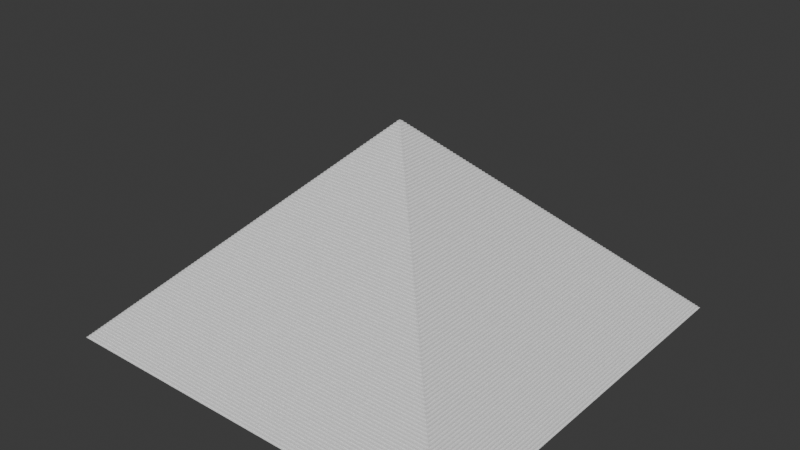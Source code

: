 # Source: pyramid.blend  (saved by Blender 4.2.66; exported with 4.5.12 LTS)
import bpy
from mathutils import Matrix  # noqa: F401  (used for matrix-valued properties, if any)

bpy.ops.wm.read_factory_settings(use_empty=True)
scene = bpy.context.scene
scene.name = 'Scene'

# ---- collections
col_collection = bpy.data.collections.new('Collection'); scene.collection.children.link(col_collection)

# ---- world
world_world = bpy.data.worlds.new('World'); scene.world = world_world
world_world.use_nodes = True; world_world.node_tree.nodes.clear()
_N = world_world.node_tree.nodes; _L = world_world.node_tree.links
n0 = _N.new('ShaderNodeOutputWorld'); n0.name = 'World Output'; n0.location = (300, 300)
n1 = _N.new('ShaderNodeBackground'); n1.name = 'Background'; n1.location = (10, 300)
n1.inputs[0].default_value = (0.05088, 0.05088, 0.05088, 1.0)
_L.new(n1.outputs[0], n0.inputs[0])
n0.is_active_output = True
world_world.color = (0.05088, 0.05088, 0.05088)
world_world.sun_shadow_jitter_overblur = 0.0

# ---- meshes
me_plane_014 = bpy.data.meshes.new('Plane.014')
me_plane_014.from_pydata([(-1.0, -1.0, 0.0), (1.0, -1.0, 0.0), (-1.0, 1.0, 0.0), (1.0, 1.0, 0.0), (-0.99, 0.99, 0.0), (-0.99, -0.99, 0.0), (0.99, -0.99, 0.0), (0.99, 0.99, 0.0), (-0.98, 0.98, 0.01), (-0.98, -0.98, 0.01), (0.98, -0.98, 0.01), (0.98, 0.98, 0.01), (-0.99, 0.99, 0.01), (-0.99, -0.99, 0.01), (0.99, -0.99, 0.01), (0.99, 0.99, 0.01), (-0.97, 0.97, 0.02), (-0.97, -0.97, 0.02), (0.97, -0.97, 0.02), (0.97, 0.97, 0.02), (-0.98, 0.98, 0.02), (-0.98, -0.98, 0.02), (0.98, -0.98, 0.02), (0.98, 0.98, 0.02), (-0.96, 0.96, 0.03), (-0.96, -0.96, 0.03), (0.96, -0.96, 0.03), (0.96, 0.96, 0.03), (-0.97, 0.97, 0.03), (-0.97, -0.97, 0.03), (0.97, -0.97, 0.03), (0.97, 0.97, 0.03), (-0.95, 0.95, 0.04), (-0.95, -0.95, 0.04), (0.95, -0.95, 0.04), (0.95, 0.95, 0.04), (-0.96, 0.96, 0.04), (-0.96, -0.96, 0.04), (0.96, -0.96, 0.04), (0.96, 0.96, 0.04), (-0.94, 0.94, 0.05), (-0.94, -0.94, 0.05), (0.94, -0.94, 0.05), (0.94, 0.94, 0.05), (-0.95, 0.95, 0.05), (-0.95, -0.95, 0.05), (0.95, -0.95, 0.05), (0.95, 0.95, 0.05), (-0.93, 0.93, 0.06), (-0.93, -0.93, 0.06), (0.93, -0.93, 0.06), (0.93, 0.93, 0.06), (-0.94, 0.94, 0.06), (-0.94, -0.94, 0.06), (0.94, -0.94, 0.06), (0.94, 0.94, 0.06), (-0.92, 0.92, 0.07), (-0.92, -0.92, 0.07), (0.92, -0.92, 0.07), (0.92, 0.92, 0.07), (-0.93, 0.93, 0.07), (-0.93, -0.93, 0.07), (0.93, -0.93, 0.07), (0.93, 0.93, 0.07), (-0.91, 0.91, 0.08), (-0.91, -0.91, 0.08), (0.91, -0.91, 0.08), (0.91, 0.91, 0.08), (-0.92, 0.92, 0.08), (-0.92, -0.92, 0.08), (0.92, -0.92, 0.08), (0.92, 0.92, 0.08), (-0.9, 0.9, 0.09), (-0.9, -0.9, 0.09), (0.9, -0.9, 0.09), (0.9, 0.9, 0.09), (-0.91, 0.91, 0.09), (-0.91, -0.91, 0.09), (0.91, -0.91, 0.09), (0.91, 0.91, 0.09), (-0.89, 0.89, 0.1), (-0.89, -0.89, 0.1), (0.89, -0.89, 0.1), (0.89, 0.89, 0.1), (-0.9, 0.9, 0.1), (-0.9, -0.9, 0.1), (0.9, -0.9, 0.1), (0.9, 0.9, 0.1), (-0.88, 0.88, 0.11), (-0.88, -0.88, 0.11), (0.88, -0.88, 0.11), (0.88, 0.88, 0.11), (-0.89, 0.89, 0.11), (-0.89, -0.89, 0.11), (0.89, -0.89, 0.11), (0.89, 0.89, 0.11), (-0.87, 0.87, 0.12), (-0.87, -0.87, 0.12), (0.87, -0.87, 0.12), (0.87, 0.87, 0.12), (-0.88, 0.88, 0.12), (-0.88, -0.88, 0.12), (0.88, -0.88, 0.12), (0.88, 0.88, 0.12), (-0.86, 0.86, 0.13), (-0.86, -0.86, 0.13), (0.86, -0.86, 0.13), (0.86, 0.86, 0.13), (-0.87, 0.87, 0.13), (-0.87, -0.87, 0.13), (0.87, -0.87, 0.13), (0.87, 0.87, 0.13), (-0.85, 0.85, 0.14), (-0.85, -0.85, 0.14), (0.85, -0.85, 0.14), (0.85, 0.85, 0.14), (-0.86, 0.86, 0.14), (-0.86, -0.86, 0.14), (0.86, -0.86, 0.14), (0.86, 0.86, 0.14), (-0.84, 0.84, 0.15), (-0.84, -0.84, 0.15), (0.84, -0.84, 0.15), (0.84, 0.84, 0.15), (-0.85, 0.85, 0.15), (-0.85, -0.85, 0.15), (0.85, -0.85, 0.15), (0.85, 0.85, 0.15), (-0.83, 0.83, 0.16), (-0.83, -0.83, 0.16), (0.83, -0.83, 0.16), (0.83, 0.83, 0.16), (-0.84, 0.84, 0.16), (-0.84, -0.84, 0.16), (0.84, -0.84, 0.16), (0.84, 0.84, 0.16), (-0.82, 0.82, 0.17), (-0.82, -0.82, 0.17), (0.82, -0.82, 0.17), (0.82, 0.82, 0.17), (-0.83, 0.83, 0.17), (-0.83, -0.83, 0.17), (0.83, -0.83, 0.17), (0.83, 0.83, 0.17), (-0.81, 0.81, 0.18), (-0.81, -0.81, 0.18), (0.81, -0.81, 0.18), (0.81, 0.81, 0.18), (-0.82, 0.82, 0.18), (-0.82, -0.82, 0.18), (0.82, -0.82, 0.18), (0.82, 0.82, 0.18), (-0.8, 0.8, 0.19), (-0.8, -0.8, 0.19), (0.8, -0.8, 0.19), (0.8, 0.8, 0.19), (-0.81, 0.81, 0.19), (-0.81, -0.81, 0.19), (0.81, -0.81, 0.19), (0.81, 0.81, 0.19), (-0.79, 0.79, 0.2), (-0.79, -0.79, 0.2), (0.79, -0.79, 0.2), (0.79, 0.79, 0.2), (-0.8, 0.8, 0.2), (-0.8, -0.8, 0.2), (0.8, -0.8, 0.2), (0.8, 0.8, 0.2), (-0.78, 0.78, 0.21), (-0.78, -0.78, 0.21), (0.78, -0.78, 0.21), (0.78, 0.78, 0.21), (-0.79, 0.79, 0.21), (-0.79, -0.79, 0.21), (0.79, -0.79, 0.21), (0.79, 0.79, 0.21), (-0.77, 0.77, 0.22), (-0.77, -0.77, 0.22), (0.77, -0.77, 0.22), (0.77, 0.77, 0.22), (-0.78, 0.78, 0.22), (-0.78, -0.78, 0.22), (0.78, -0.78, 0.22), (0.78, 0.78, 0.22), (-0.76, 0.76, 0.23), (-0.76, -0.76, 0.23), (0.76, -0.76, 0.23), (0.76, 0.76, 0.23), (-0.77, 0.77, 0.23), (-0.77, -0.77, 0.23), (0.77, -0.77, 0.23), (0.77, 0.77, 0.23), (-0.75, 0.75, 0.24), (-0.75, -0.75, 0.24), (0.75, -0.75, 0.24), (0.75, 0.75, 0.24), (-0.76, 0.76, 0.24), (-0.76, -0.76, 0.24), (0.76, -0.76, 0.24), (0.76, 0.76, 0.24), (-0.74, 0.74, 0.25), (-0.74, -0.74, 0.25), (0.74, -0.74, 0.25), (0.74, 0.74, 0.25), (-0.75, 0.75, 0.25), (-0.75, -0.75, 0.25), (0.75, -0.75, 0.25), (0.75, 0.75, 0.25), (-0.73, 0.73, 0.26), (-0.73, -0.73, 0.26), (0.73, -0.73, 0.26), (0.73, 0.73, 0.26), (-0.74, 0.74, 0.26), (-0.74, -0.74, 0.26), (0.74, -0.74, 0.26), (0.74, 0.74, 0.26), (-0.72, 0.72, 0.27), (-0.72, -0.72, 0.27), (0.72, -0.72, 0.27), (0.72, 0.72, 0.27), (-0.73, 0.73, 0.27), (-0.73, -0.73, 0.27), (0.73, -0.73, 0.27), (0.73, 0.73, 0.27), (-0.71, 0.71, 0.28), (-0.71, -0.71, 0.28), (0.71, -0.71, 0.28), (0.71, 0.71, 0.28), (-0.72, 0.72, 0.28), (-0.72, -0.72, 0.28), (0.72, -0.72, 0.28), (0.72, 0.72, 0.28), (-0.7, 0.7, 0.29), (-0.7, -0.7, 0.29), (0.7, -0.7, 0.29), (0.7, 0.7, 0.29), (-0.71, 0.71, 0.29), (-0.71, -0.71, 0.29), (0.71, -0.71, 0.29), (0.71, 0.71, 0.29), (-0.69, 0.69, 0.3), (-0.69, -0.69, 0.3), (0.69, -0.69, 0.3), (0.69, 0.69, 0.3), (-0.7, 0.7, 0.3), (-0.7, -0.7, 0.3), (0.7, -0.7, 0.3), (0.7, 0.7, 0.3), (-0.68, 0.68, 0.31), (-0.68, -0.68, 0.31), (0.68, -0.68, 0.31), (0.68, 0.68, 0.31), (-0.69, 0.69, 0.31), (-0.69, -0.69, 0.31), (0.69, -0.69, 0.31), (0.69, 0.69, 0.31), (-0.67, 0.67, 0.32), (-0.67, -0.67, 0.32), (0.67, -0.67, 0.32), (0.67, 0.67, 0.32), (-0.68, 0.68, 0.32), (-0.68, -0.68, 0.32), (0.68, -0.68, 0.32), (0.68, 0.68, 0.32), (-0.66, 0.66, 0.33), (-0.66, -0.66, 0.33), (0.66, -0.66, 0.33), (0.66, 0.66, 0.33), (-0.67, 0.67, 0.33), (-0.67, -0.67, 0.33), (0.67, -0.67, 0.33), (0.67, 0.67, 0.33), (-0.65, 0.65, 0.34), (-0.65, -0.65, 0.34), (0.65, -0.65, 0.34), (0.65, 0.65, 0.34), (-0.66, 0.66, 0.34), (-0.66, -0.66, 0.34), (0.66, -0.66, 0.34), (0.66, 0.66, 0.34), (-0.64, 0.64, 0.35), (-0.64, -0.64, 0.35), (0.64, -0.64, 0.35), (0.64, 0.64, 0.35), (-0.65, 0.65, 0.35), (-0.65, -0.65, 0.35), (0.65, -0.65, 0.35), (0.65, 0.65, 0.35), (-0.63, 0.63, 0.36), (-0.63, -0.63, 0.36), (0.63, -0.63, 0.36), (0.63, 0.63, 0.36), (-0.64, 0.64, 0.36), (-0.64, -0.64, 0.36), (0.64, -0.64, 0.36), (0.64, 0.64, 0.36), (-0.62, 0.62, 0.37), (-0.62, -0.62, 0.37), (0.62, -0.62, 0.37), (0.62, 0.62, 0.37), (-0.63, 0.63, 0.37), (-0.63, -0.63, 0.37), (0.63, -0.63, 0.37), (0.63, 0.63, 0.37), (-0.61, 0.61, 0.38), (-0.61, -0.61, 0.38), (0.61, -0.61, 0.38), (0.61, 0.61, 0.38), (-0.62, 0.62, 0.38), (-0.62, -0.62, 0.38), (0.62, -0.62, 0.38), (0.62, 0.62, 0.38), (-0.6, 0.6, 0.39), (-0.6, -0.6, 0.39), (0.6, -0.6, 0.39), (0.6, 0.6, 0.39), (-0.61, 0.61, 0.39), (-0.61, -0.61, 0.39), (0.61, -0.61, 0.39), (0.61, 0.61, 0.39), (-0.59, 0.59, 0.4), (-0.59, -0.59, 0.4), (0.59, -0.59, 0.4), (0.59, 0.59, 0.4), (-0.6, 0.6, 0.4), (-0.6, -0.6, 0.4), (0.6, -0.6, 0.4), (0.6, 0.6, 0.4), (-0.58, 0.58, 0.41), (-0.58, -0.58, 0.41), (0.58, -0.58, 0.41), (0.58, 0.58, 0.41), (-0.59, 0.59, 0.41), (-0.59, -0.59, 0.41), (0.59, -0.59, 0.41), (0.59, 0.59, 0.41), (-0.57, 0.57, 0.42), (-0.57, -0.57, 0.42), (0.57, -0.57, 0.42), (0.57, 0.57, 0.42), (-0.58, 0.58, 0.42), (-0.58, -0.58, 0.42), (0.58, -0.58, 0.42), (0.58, 0.58, 0.42), (-0.56, 0.56, 0.43), (-0.56, -0.56, 0.43), (0.56, -0.56, 0.43), (0.56, 0.56, 0.43), (-0.57, 0.57, 0.43), (-0.57, -0.57, 0.43), (0.57, -0.57, 0.43), (0.57, 0.57, 0.43), (-0.55, 0.55, 0.44), (-0.55, -0.55, 0.44), (0.55, -0.55, 0.44), (0.55, 0.55, 0.44), (-0.56, 0.56, 0.44), (-0.56, -0.56, 0.44), (0.56, -0.56, 0.44), (0.56, 0.56, 0.44), (-0.54, 0.54, 0.45), (-0.54, -0.54, 0.45), (0.54, -0.54, 0.45), (0.54, 0.54, 0.45), (-0.55, 0.55, 0.45), (-0.55, -0.55, 0.45), (0.55, -0.55, 0.45), (0.55, 0.55, 0.45), (-0.53, 0.53, 0.46), (-0.53, -0.53, 0.46), (0.53, -0.53, 0.46), (0.53, 0.53, 0.46), (-0.54, 0.54, 0.46), (-0.54, -0.54, 0.46), (0.54, -0.54, 0.46), (0.54, 0.54, 0.46), (-0.52, 0.52, 0.47), (-0.52, -0.52, 0.47), (0.52, -0.52, 0.47), (0.52, 0.52, 0.47), (-0.53, 0.53, 0.47), (-0.53, -0.53, 0.47), (0.53, -0.53, 0.47), (0.53, 0.53, 0.47), (-0.51, 0.51, 0.48), (-0.51, -0.51, 0.48), (0.51, -0.51, 0.48), (0.51, 0.51, 0.48), (-0.52, 0.52, 0.48), (-0.52, -0.52, 0.48), (0.52, -0.52, 0.48), (0.52, 0.52, 0.48), (-0.5, 0.5, 0.49), (-0.5, -0.5, 0.49), (0.5, -0.5, 0.49), (0.5, 0.5, 0.49), (-0.51, 0.51, 0.49), (-0.51, -0.51, 0.49), (0.51, -0.51, 0.49), (0.51, 0.51, 0.49), (-0.49, 0.49, 0.5), (-0.49, -0.49, 0.5), (0.49, -0.49, 0.5), (0.49, 0.49, 0.5), (-0.5, 0.5, 0.5), (-0.5, -0.5, 0.5), (0.5, -0.5, 0.5), (0.5, 0.5, 0.5), (-0.48, 0.48, 0.51), (-0.48, -0.48, 0.51), (0.48, -0.48, 0.51), (0.48, 0.48, 0.51), (-0.49, 0.49, 0.51), (-0.49, -0.49, 0.51), (0.49, -0.49, 0.51), (0.49, 0.49, 0.51), (-0.47, 0.47, 0.52), (-0.47, -0.47, 0.52), (0.47, -0.47, 0.52), (0.47, 0.47, 0.52), (-0.48, 0.48, 0.52), (-0.48, -0.48, 0.52), (0.48, -0.48, 0.52), (0.48, 0.48, 0.52), (-0.46, 0.46, 0.53), (-0.46, -0.46, 0.53), (0.46, -0.46, 0.53), (0.46, 0.46, 0.53), (-0.47, 0.47, 0.53), (-0.47, -0.47, 0.53), (0.47, -0.47, 0.53), (0.47, 0.47, 0.53), (-0.45, 0.45, 0.54), (-0.45, -0.45, 0.54), (0.45, -0.45, 0.54), (0.45, 0.45, 0.54), (-0.46, 0.46, 0.54), (-0.46, -0.46, 0.54), (0.46, -0.46, 0.54), (0.46, 0.46, 0.54), (-0.44, 0.44, 0.55), (-0.44, -0.44, 0.55), (0.44, -0.44, 0.55), (0.44, 0.44, 0.55), (-0.45, 0.45, 0.55), (-0.45, -0.45, 0.55), (0.45, -0.45, 0.55), (0.45, 0.45, 0.55), (-0.43, 0.43, 0.56), (-0.43, -0.43, 0.56), (0.43, -0.43, 0.56), (0.43, 0.43, 0.56), (-0.44, 0.44, 0.56), (-0.44, -0.44, 0.56), (0.44, -0.44, 0.56), (0.44, 0.44, 0.56), (-0.42, 0.42, 0.57), (-0.42, -0.42, 0.57), (0.42, -0.42, 0.57), (0.42, 0.42, 0.57), (-0.43, 0.43, 0.57), (-0.43, -0.43, 0.57), (0.43, -0.43, 0.57), (0.43, 0.43, 0.57), (-0.41, 0.41, 0.58), (-0.41, -0.41, 0.58), (0.41, -0.41, 0.58), (0.41, 0.41, 0.58), (-0.42, 0.42, 0.58), (-0.42, -0.42, 0.58), (0.42, -0.42, 0.58), (0.42, 0.42, 0.58), (-0.4, 0.4, 0.59), (-0.4, -0.4, 0.59), (0.4, -0.4, 0.59), (0.4, 0.4, 0.59), (-0.41, 0.41, 0.59), (-0.41, -0.41, 0.59), (0.41, -0.41, 0.59), (0.41, 0.41, 0.59), (-0.39, 0.39, 0.6), (-0.39, -0.39, 0.6), (0.39, -0.39, 0.6), (0.39, 0.39, 0.6), (-0.4, 0.4, 0.6), (-0.4, -0.4, 0.6), (0.4, -0.4, 0.6), (0.4, 0.4, 0.6), (-0.38, 0.38, 0.61), (-0.38, -0.38, 0.61), (0.38, -0.38, 0.61), (0.38, 0.38, 0.61), (-0.39, 0.39, 0.61), (-0.39, -0.39, 0.61), (0.39, -0.39, 0.61), (0.39, 0.39, 0.61), (-0.37, 0.37, 0.62), (-0.37, -0.37, 0.62), (0.37, -0.37, 0.62), (0.37, 0.37, 0.62), (-0.38, 0.38, 0.62), (-0.38, -0.38, 0.62), (0.38, -0.38, 0.62), (0.38, 0.38, 0.62), (-0.36, 0.36, 0.63), (-0.36, -0.36, 0.63), (0.36, -0.36, 0.63), (0.36, 0.36, 0.63), (-0.37, 0.37, 0.63), (-0.37, -0.37, 0.63), (0.37, -0.37, 0.63), (0.37, 0.37, 0.63), (-0.35, 0.35, 0.64), (-0.35, -0.35, 0.64), (0.35, -0.35, 0.64), (0.35, 0.35, 0.64), (-0.36, 0.36, 0.64), (-0.36, -0.36, 0.64), (0.36, -0.36, 0.64), (0.36, 0.36, 0.64), (-0.34, 0.34, 0.65), (-0.34, -0.34, 0.65), (0.34, -0.34, 0.65), (0.34, 0.34, 0.65), (-0.35, 0.35, 0.65), (-0.35, -0.35, 0.65), (0.35, -0.35, 0.65), (0.35, 0.35, 0.65), (-0.33, 0.33, 0.66), (-0.33, -0.33, 0.66), (0.33, -0.33, 0.66), (0.33, 0.33, 0.66), (-0.34, 0.34, 0.66), (-0.34, -0.34, 0.66), (0.34, -0.34, 0.66), (0.34, 0.34, 0.66), (-0.32, 0.32, 0.67), (-0.32, -0.32, 0.67), (0.32, -0.32, 0.67), (0.32, 0.32, 0.67), (-0.33, 0.33, 0.67), (-0.33, -0.33, 0.67), (0.33, -0.33, 0.67), (0.33, 0.33, 0.67), (-0.31, 0.31, 0.68), (-0.31, -0.31, 0.68), (0.31, -0.31, 0.68), (0.31, 0.31, 0.68), (-0.32, 0.32, 0.68), (-0.32, -0.32, 0.68), (0.32, -0.32, 0.68), (0.32, 0.32, 0.68), (-0.3, 0.3, 0.69), (-0.3, -0.3, 0.69), (0.3, -0.3, 0.69), (0.3, 0.3, 0.69), (-0.31, 0.31, 0.69), (-0.31, -0.31, 0.69), (0.31, -0.31, 0.69), (0.31, 0.31, 0.69), (-0.29, 0.29, 0.7), (-0.29, -0.29, 0.7), (0.29, -0.29, 0.7), (0.29, 0.29, 0.7), (-0.3, 0.3, 0.7), (-0.3, -0.3, 0.7), (0.3, -0.3, 0.7), (0.3, 0.3, 0.7), (-0.28, 0.28, 0.71), (-0.28, -0.28, 0.71), (0.28, -0.28, 0.71), (0.28, 0.28, 0.71), (-0.29, 0.29, 0.71), (-0.29, -0.29, 0.71), (0.29, -0.29, 0.71), (0.29, 0.29, 0.71), (-0.27, 0.27, 0.72), (-0.27, -0.27, 0.72), (0.27, -0.27, 0.72), (0.27, 0.27, 0.72), (-0.28, 0.28, 0.72), (-0.28, -0.28, 0.72), (0.28, -0.28, 0.72), (0.28, 0.28, 0.72), (-0.26, 0.26, 0.73), (-0.26, -0.26, 0.73), (0.26, -0.26, 0.73), (0.26, 0.26, 0.73), (-0.27, 0.27, 0.73), (-0.27, -0.27, 0.73), (0.27, -0.27, 0.73), (0.27, 0.27, 0.73), (-0.25, 0.25, 0.74), (-0.25, -0.25, 0.74), (0.25, -0.25, 0.74), (0.25, 0.25, 0.74), (-0.26, 0.26, 0.74), (-0.26, -0.26, 0.74), (0.26, -0.26, 0.74), (0.26, 0.26, 0.74), (-0.24, 0.24, 0.75), (-0.24, -0.24, 0.75), (0.24, -0.24, 0.75), (0.24, 0.24, 0.75), (-0.25, 0.25, 0.75), (-0.25, -0.25, 0.75), (0.25, -0.25, 0.75), (0.25, 0.25, 0.75), (-0.23, 0.23, 0.76), (-0.23, -0.23, 0.76), (0.23, -0.23, 0.76), (0.23, 0.23, 0.76), (-0.24, 0.24, 0.76), (-0.24, -0.24, 0.76), (0.24, -0.24, 0.76), (0.24, 0.24, 0.76), (-0.22, 0.22, 0.77), (-0.22, -0.22, 0.77), (0.22, -0.22, 0.77), (0.22, 0.22, 0.77), (-0.23, 0.23, 0.77), (-0.23, -0.23, 0.77), (0.23, -0.23, 0.77), (0.23, 0.23, 0.77), (-0.21, 0.21, 0.78), (-0.21, -0.21, 0.78), (0.21, -0.21, 0.78), (0.21, 0.21, 0.78), (-0.22, 0.22, 0.78), (-0.22, -0.22, 0.78), (0.22, -0.22, 0.78), (0.22, 0.22, 0.78), (-0.2, 0.2, 0.79), (-0.2, -0.2, 0.79), (0.2, -0.2, 0.79), (0.2, 0.2, 0.79), (-0.21, 0.21, 0.79), (-0.21, -0.21, 0.79), (0.21, -0.21, 0.79), (0.21, 0.21, 0.79), (-0.19, 0.19, 0.8), (-0.19, -0.19, 0.8), (0.19, -0.19, 0.8), (0.19, 0.19, 0.8), (-0.2, 0.2, 0.8), (-0.2, -0.2, 0.8), (0.2, -0.2, 0.8), (0.2, 0.2, 0.8), (-0.18, 0.18, 0.81), (-0.18, -0.18, 0.81), (0.18, -0.18, 0.81), (0.18, 0.18, 0.81), (-0.19, 0.19, 0.81), (-0.19, -0.19, 0.81), (0.19, -0.19, 0.81), (0.19, 0.19, 0.81), (-0.17, 0.17, 0.82), (-0.17, -0.17, 0.82), (0.17, -0.17, 0.82), (0.17, 0.17, 0.82), (-0.18, 0.18, 0.82), (-0.18, -0.18, 0.82), (0.18, -0.18, 0.82), (0.18, 0.18, 0.82), (-0.16, 0.16, 0.83), (-0.16, -0.16, 0.83), (0.16, -0.16, 0.83), (0.16, 0.16, 0.83), (-0.17, 0.17, 0.83), (-0.17, -0.17, 0.83), (0.17, -0.17, 0.83), (0.17, 0.17, 0.83), (-0.15, 0.15, 0.84), (-0.15, -0.15, 0.84), (0.15, -0.15, 0.84), (0.15, 0.15, 0.84), (-0.16, 0.16, 0.84), (-0.16, -0.16, 0.84), (0.16, -0.16, 0.84), (0.16, 0.16, 0.84), (-0.14, 0.14, 0.85), (-0.14, -0.14, 0.85), (0.14, -0.14, 0.85), (0.14, 0.14, 0.85), (-0.15, 0.15, 0.85), (-0.15, -0.15, 0.85), (0.15, -0.15, 0.85), (0.15, 0.15, 0.85), (-0.13, 0.13, 0.86), (-0.13, -0.13, 0.86), (0.13, -0.13, 0.86), (0.13, 0.13, 0.86), (-0.14, 0.14, 0.86), (-0.14, -0.14, 0.86), (0.14, -0.14, 0.86), (0.14, 0.14, 0.86), (-0.12, 0.12, 0.87), (-0.12, -0.12, 0.87), (0.12, -0.12, 0.87), (0.12, 0.12, 0.87), (-0.13, 0.13, 0.87), (-0.13, -0.13, 0.87), (0.13, -0.13, 0.87), (0.13, 0.13, 0.87), (-0.11, 0.11, 0.88), (-0.11, -0.11, 0.88), (0.11, -0.11, 0.88), (0.11, 0.11, 0.88), (-0.12, 0.12, 0.88), (-0.12, -0.12, 0.88), (0.12, -0.12, 0.88), (0.12, 0.12, 0.88), (-0.1, 0.1, 0.89), (-0.1, -0.1, 0.89), (0.1, -0.1, 0.89), (0.1, 0.1, 0.89), (-0.11, 0.11, 0.89), (-0.11, -0.11, 0.89), (0.11, -0.11, 0.89), (0.11, 0.11, 0.89), (-0.09, 0.09, 0.9), (-0.09, -0.09, 0.9), (0.09, -0.09, 0.9), (0.09, 0.09, 0.9), (-0.1, 0.1, 0.9), (-0.1, -0.1, 0.9), (0.1, -0.1, 0.9), (0.1, 0.1, 0.9), (-0.08, 0.08, 0.91), (-0.08, -0.08, 0.91), (0.08, -0.08, 0.91), (0.08, 0.08, 0.91), (-0.09, 0.09, 0.91), (-0.09, -0.09, 0.91), (0.09, -0.09, 0.91), (0.09, 0.09, 0.91), (-0.07, 0.07, 0.92), (-0.07, -0.07, 0.92), (0.07, -0.07, 0.92), (0.07, 0.07, 0.92), (-0.08, 0.08, 0.92), (-0.08, -0.08, 0.92), (0.08, -0.08, 0.92), (0.08, 0.08, 0.92), (-0.06, 0.06, 0.93), (-0.06, -0.06, 0.93), (0.06, -0.06, 0.93), (0.06, 0.06, 0.93), (-0.07, 0.07, 0.93), (-0.07, -0.07, 0.93), (0.07, -0.07, 0.93), (0.07, 0.07, 0.93), (-0.05, 0.05, 0.94), (-0.05, -0.05, 0.94), (0.05, -0.05, 0.94), (0.05, 0.05, 0.94), (-0.06, 0.06, 0.94), (-0.06, -0.06, 0.94), (0.06, -0.06, 0.94), (0.06, 0.06, 0.94), (-0.04, 0.04, 0.95), (-0.04, -0.04, 0.95), (0.04, -0.04, 0.95), (0.04, 0.04, 0.95), (-0.05, 0.05, 0.95), (-0.05, -0.05, 0.95), (0.05, -0.05, 0.95), (0.05, 0.05, 0.95), (-0.03, 0.03, 0.96), (-0.03, -0.03, 0.96), (0.03, -0.03, 0.96), (0.03, 0.03, 0.96), (-0.04, 0.04, 0.96), (-0.04, -0.04, 0.96), (0.04, -0.04, 0.96), (0.04, 0.04, 0.96), (-0.02, 0.02, 0.97), (-0.02, -0.02, 0.97), (0.02, -0.02, 0.97), (0.02, 0.02, 0.97), (-0.03, 0.03, 0.97), (-0.03, -0.03, 0.97), (0.03, -0.03, 0.97), (0.03, 0.03, 0.97), (-0.01, 0.01, 0.98), (-0.01, -0.01, 0.98), (0.01, -0.01, 0.98), (0.01, 0.01, 0.98), (-0.02, 0.02, 0.98), (-0.02, -0.02, 0.98), (0.02, -0.02, 0.98), (0.02, 0.02, 0.98), (-6.761e-07, 6.761e-07, 0.99), (-6.761e-07, -6.761e-07, 0.99), (6.761e-07, -6.761e-07, 0.99), (6.761e-07, 6.761e-07, 0.99), (-0.01, 0.01, 0.99), (-0.01, -0.01, 0.99), (0.01, -0.01, 0.99), (0.01, 0.01, 0.99), (-6.761e-07, 6.761e-07, 1.0), (-6.761e-07, -6.761e-07, 1.0), (6.761e-07, -6.761e-07, 1.0), (6.761e-07, 6.761e-07, 1.0)], [], [(6, 7, 15, 14), (5, 4, 2, 0), (6, 5, 0, 1), (7, 6, 1, 3), (4, 7, 3, 2), (9, 10, 22, 21), (4, 5, 13, 12), (7, 4, 12, 15), (5, 6, 14, 13), (9, 8, 12, 13), (10, 9, 13, 14), (11, 10, 14, 15), (8, 11, 15, 12), (19, 16, 28, 31), (10, 11, 23, 22), (8, 9, 21, 20), (11, 8, 20, 23), (17, 16, 20, 21), (18, 17, 21, 22), (19, 18, 22, 23), (16, 19, 23, 20), (26, 27, 39, 38), (17, 18, 30, 29), (18, 19, 31, 30), (16, 17, 29, 28), (25, 24, 28, 29), (26, 25, 29, 30), (27, 26, 30, 31), (24, 27, 31, 28), (34, 35, 47, 46), (24, 25, 37, 36), (27, 24, 36, 39), (25, 26, 38, 37), (33, 32, 36, 37), (34, 33, 37, 38), (35, 34, 38, 39), (32, 35, 39, 36), (43, 40, 52, 55), (32, 33, 45, 44), (35, 32, 44, 47), (33, 34, 46, 45), (41, 40, 44, 45), (42, 41, 45, 46), (43, 42, 46, 47), (40, 43, 47, 44), (51, 48, 60, 63), (41, 42, 54, 53), (42, 43, 55, 54), (40, 41, 53, 52), (49, 48, 52, 53), (50, 49, 53, 54), (51, 50, 54, 55), (48, 51, 55, 52), (58, 59, 71, 70), (49, 50, 62, 61), (50, 51, 63, 62), (48, 49, 61, 60), (57, 56, 60, 61), (58, 57, 61, 62), (59, 58, 62, 63), (56, 59, 63, 60), (66, 67, 79, 78), (56, 57, 69, 68), (59, 56, 68, 71), (57, 58, 70, 69), (65, 64, 68, 69), (66, 65, 69, 70), (67, 66, 70, 71), (64, 67, 71, 68), (75, 72, 84, 87), (64, 65, 77, 76), (67, 64, 76, 79), (65, 66, 78, 77), (73, 72, 76, 77), (74, 73, 77, 78), (75, 74, 78, 79), (72, 75, 79, 76), (80, 81, 93, 92), (73, 74, 86, 85), (74, 75, 87, 86), (72, 73, 85, 84), (81, 80, 84, 85), (82, 81, 85, 86), (83, 82, 86, 87), (80, 83, 87, 84), (90, 91, 103, 102), (83, 80, 92, 95), (81, 82, 94, 93), (82, 83, 95, 94), (89, 88, 92, 93), (90, 89, 93, 94), (91, 90, 94, 95), (88, 91, 95, 92), (97, 98, 110, 109), (88, 89, 101, 100), (91, 88, 100, 103), (89, 90, 102, 101), (97, 96, 100, 101), (98, 97, 101, 102), (99, 98, 102, 103), (96, 99, 103, 100), (107, 104, 116, 119), (98, 99, 111, 110), (96, 97, 109, 108), (99, 96, 108, 111), (105, 104, 108, 109), (106, 105, 109, 110), (107, 106, 110, 111), (104, 107, 111, 108), (114, 115, 127, 126), (105, 106, 118, 117), (106, 107, 119, 118), (104, 105, 117, 116), (113, 112, 116, 117), (114, 113, 117, 118), (115, 114, 118, 119), (112, 115, 119, 116), (122, 123, 135, 134), (112, 113, 125, 124), (115, 112, 124, 127), (113, 114, 126, 125), (121, 120, 124, 125), (122, 121, 125, 126), (123, 122, 126, 127), (120, 123, 127, 124), (131, 128, 140, 143), (120, 121, 133, 132), (123, 120, 132, 135), (121, 122, 134, 133), (129, 128, 132, 133), (130, 129, 133, 134), (131, 130, 134, 135), (128, 131, 135, 132), (139, 136, 148, 151), (129, 130, 142, 141), (130, 131, 143, 142), (128, 129, 141, 140), (137, 136, 140, 141), (138, 137, 141, 142), (139, 138, 142, 143), (136, 139, 143, 140), (146, 147, 159, 158), (137, 138, 150, 149), (138, 139, 151, 150), (136, 137, 149, 148), (145, 144, 148, 149), (146, 145, 149, 150), (147, 146, 150, 151), (144, 147, 151, 148), (154, 155, 167, 166), (144, 145, 157, 156), (147, 144, 156, 159), (145, 146, 158, 157), (153, 152, 156, 157), (154, 153, 157, 158), (155, 154, 158, 159), (152, 155, 159, 156), (163, 160, 172, 175), (152, 153, 165, 164), (155, 152, 164, 167), (153, 154, 166, 165), (161, 160, 164, 165), (162, 161, 165, 166), (163, 162, 166, 167), (160, 163, 167, 164), (168, 169, 181, 180), (161, 162, 174, 173), (162, 163, 175, 174), (160, 161, 173, 172), (169, 168, 172, 173), (170, 169, 173, 174), (171, 170, 174, 175), (168, 171, 175, 172), (178, 179, 191, 190), (171, 168, 180, 183), (169, 170, 182, 181), (170, 171, 183, 182), (177, 176, 180, 181), (178, 177, 181, 182), (179, 178, 182, 183), (176, 179, 183, 180), (185, 186, 198, 197), (176, 177, 189, 188), (179, 176, 188, 191), (177, 178, 190, 189), (185, 184, 188, 189), (186, 185, 189, 190), (187, 186, 190, 191), (184, 187, 191, 188), (195, 192, 204, 207), (186, 187, 199, 198), (184, 185, 197, 196), (187, 184, 196, 199), (193, 192, 196, 197), (194, 193, 197, 198), (195, 194, 198, 199), (192, 195, 199, 196), (202, 203, 215, 214), (193, 194, 206, 205), (194, 195, 207, 206), (192, 193, 205, 204), (201, 200, 204, 205), (202, 201, 205, 206), (203, 202, 206, 207), (200, 203, 207, 204), (210, 211, 223, 222), (200, 201, 213, 212), (203, 200, 212, 215), (201, 202, 214, 213), (209, 208, 212, 213), (210, 209, 213, 214), (211, 210, 214, 215), (208, 211, 215, 212), (219, 216, 228, 231), (208, 209, 221, 220), (211, 208, 220, 223), (209, 210, 222, 221), (217, 216, 220, 221), (218, 217, 221, 222), (219, 218, 222, 223), (216, 219, 223, 220), (227, 224, 236, 239), (217, 218, 230, 229), (218, 219, 231, 230), (216, 217, 229, 228), (225, 224, 228, 229), (226, 225, 229, 230), (227, 226, 230, 231), (224, 227, 231, 228), (234, 235, 247, 246), (225, 226, 238, 237), (226, 227, 239, 238), (224, 225, 237, 236), (233, 232, 236, 237), (234, 233, 237, 238), (235, 234, 238, 239), (232, 235, 239, 236), (242, 243, 255, 254), (232, 233, 245, 244), (235, 232, 244, 247), (233, 234, 246, 245), (241, 240, 244, 245), (242, 241, 245, 246), (243, 242, 246, 247), (240, 243, 247, 244), (251, 248, 260, 263), (240, 241, 253, 252), (243, 240, 252, 255), (241, 242, 254, 253), (249, 248, 252, 253), (250, 249, 253, 254), (251, 250, 254, 255), (248, 251, 255, 252), (256, 257, 269, 268), (249, 250, 262, 261), (250, 251, 263, 262), (248, 249, 261, 260), (257, 256, 260, 261), (258, 257, 261, 262), (259, 258, 262, 263), (256, 259, 263, 260), (266, 267, 279, 278), (259, 256, 268, 271), (257, 258, 270, 269), (258, 259, 271, 270), (265, 264, 268, 269), (266, 265, 269, 270), (267, 266, 270, 271), (264, 267, 271, 268), (273, 274, 286, 285), (264, 265, 277, 276), (267, 264, 276, 279), (265, 266, 278, 277), (273, 272, 276, 277), (274, 273, 277, 278), (275, 274, 278, 279), (272, 275, 279, 276), (283, 280, 292, 295), (274, 275, 287, 286), (272, 273, 285, 284), (275, 272, 284, 287), (281, 280, 284, 285), (282, 281, 285, 286), (283, 282, 286, 287), (280, 283, 287, 284), (290, 291, 303, 302), (281, 282, 294, 293), (282, 283, 295, 294), (280, 281, 293, 292), (289, 288, 292, 293), (290, 289, 293, 294), (291, 290, 294, 295), (288, 291, 295, 292), (298, 299, 311, 310), (288, 289, 301, 300), (291, 288, 300, 303), (289, 290, 302, 301), (297, 296, 300, 301), (298, 297, 301, 302), (299, 298, 302, 303), (296, 299, 303, 300), (307, 304, 316, 319), (296, 297, 309, 308), (299, 296, 308, 311), (297, 298, 310, 309), (305, 304, 308, 309), (306, 305, 309, 310), (307, 306, 310, 311), (304, 307, 311, 308), (315, 312, 324, 327), (305, 306, 318, 317), (306, 307, 319, 318), (304, 305, 317, 316), (313, 312, 316, 317), (314, 313, 317, 318), (315, 314, 318, 319), (312, 315, 319, 316), (322, 323, 335, 334), (313, 314, 326, 325), (314, 315, 327, 326), (312, 313, 325, 324), (321, 320, 324, 325), (322, 321, 325, 326), (323, 322, 326, 327), (320, 323, 327, 324), (330, 331, 343, 342), (320, 321, 333, 332), (323, 320, 332, 335), (321, 322, 334, 333), (329, 328, 332, 333), (330, 329, 333, 334), (331, 330, 334, 335), (328, 331, 335, 332), (339, 336, 348, 351), (328, 329, 341, 340), (331, 328, 340, 343), (329, 330, 342, 341), (337, 336, 340, 341), (338, 337, 341, 342), (339, 338, 342, 343), (336, 339, 343, 340), (344, 345, 357, 356), (337, 338, 350, 349), (338, 339, 351, 350), (336, 337, 349, 348), (345, 344, 348, 349), (346, 345, 349, 350), (347, 346, 350, 351), (344, 347, 351, 348), (354, 355, 367, 366), (347, 344, 356, 359), (345, 346, 358, 357), (346, 347, 359, 358), (353, 352, 356, 357), (354, 353, 357, 358), (355, 354, 358, 359), (352, 355, 359, 356), (361, 362, 374, 373), (352, 353, 365, 364), (355, 352, 364, 367), (353, 354, 366, 365), (361, 360, 364, 365), (362, 361, 365, 366), (363, 362, 366, 367), (360, 363, 367, 364), (371, 368, 380, 383), (362, 363, 375, 374), (360, 361, 373, 372), (363, 360, 372, 375), (369, 368, 372, 373), (370, 369, 373, 374), (371, 370, 374, 375), (368, 371, 375, 372), (378, 379, 391, 390), (369, 370, 382, 381), (370, 371, 383, 382), (368, 369, 381, 380), (377, 376, 380, 381), (378, 377, 381, 382), (379, 378, 382, 383), (376, 379, 383, 380), (386, 387, 399, 398), (376, 377, 389, 388), (379, 376, 388, 391), (377, 378, 390, 389), (385, 384, 388, 389), (386, 385, 389, 390), (387, 386, 390, 391), (384, 387, 391, 388), (395, 392, 404, 407), (384, 385, 397, 396), (387, 384, 396, 399), (385, 386, 398, 397), (393, 392, 396, 397), (394, 393, 397, 398), (395, 394, 398, 399), (392, 395, 399, 396), (403, 400, 412, 415), (393, 394, 406, 405), (394, 395, 407, 406), (392, 393, 405, 404), (401, 400, 404, 405), (402, 401, 405, 406), (403, 402, 406, 407), (400, 403, 407, 404), (410, 411, 423, 422), (401, 402, 414, 413), (402, 403, 415, 414), (400, 401, 413, 412), (409, 408, 412, 413), (410, 409, 413, 414), (411, 410, 414, 415), (408, 411, 415, 412), (418, 419, 431, 430), (408, 409, 421, 420), (411, 408, 420, 423), (409, 410, 422, 421), (417, 416, 420, 421), (418, 417, 421, 422), (419, 418, 422, 423), (416, 419, 423, 420), (427, 424, 436, 439), (416, 417, 429, 428), (419, 416, 428, 431), (417, 418, 430, 429), (425, 424, 428, 429), (426, 425, 429, 430), (427, 426, 430, 431), (424, 427, 431, 428), (432, 433, 445, 444), (425, 426, 438, 437), (426, 427, 439, 438), (424, 425, 437, 436), (433, 432, 436, 437), (434, 433, 437, 438), (435, 434, 438, 439), (432, 435, 439, 436), (442, 443, 455, 454), (435, 432, 444, 447), (433, 434, 446, 445), (434, 435, 447, 446), (441, 440, 444, 445), (442, 441, 445, 446), (443, 442, 446, 447), (440, 443, 447, 444), (449, 450, 462, 461), (440, 441, 453, 452), (443, 440, 452, 455), (441, 442, 454, 453), (449, 448, 452, 453), (450, 449, 453, 454), (451, 450, 454, 455), (448, 451, 455, 452), (459, 456, 468, 471), (450, 451, 463, 462), (448, 449, 461, 460), (451, 448, 460, 463), (457, 456, 460, 461), (458, 457, 461, 462), (459, 458, 462, 463), (456, 459, 463, 460), (466, 467, 479, 478), (457, 458, 470, 469), (458, 459, 471, 470), (456, 457, 469, 468), (465, 464, 468, 469), (466, 465, 469, 470), (467, 466, 470, 471), (464, 467, 471, 468), (474, 475, 487, 486), (464, 465, 477, 476), (467, 464, 476, 479), (465, 466, 478, 477), (473, 472, 476, 477), (474, 473, 477, 478), (475, 474, 478, 479), (472, 475, 479, 476), (483, 480, 492, 495), (472, 473, 485, 484), (475, 472, 484, 487), (473, 474, 486, 485), (481, 480, 484, 485), (482, 481, 485, 486), (483, 482, 486, 487), (480, 483, 487, 484), (491, 488, 500, 503), (481, 482, 494, 493), (482, 483, 495, 494), (480, 481, 493, 492), (489, 488, 492, 493), (490, 489, 493, 494), (491, 490, 494, 495), (488, 491, 495, 492), (498, 499, 511, 510), (489, 490, 502, 501), (490, 491, 503, 502), (488, 489, 501, 500), (497, 496, 500, 501), (498, 497, 501, 502), (499, 498, 502, 503), (496, 499, 503, 500), (506, 507, 519, 518), (496, 497, 509, 508), (499, 496, 508, 511), (497, 498, 510, 509), (505, 504, 508, 509), (506, 505, 509, 510), (507, 506, 510, 511), (504, 507, 511, 508), (515, 512, 524, 527), (504, 505, 517, 516), (507, 504, 516, 519), (505, 506, 518, 517), (513, 512, 516, 517), (514, 513, 517, 518), (515, 514, 518, 519), (512, 515, 519, 516), (520, 521, 533, 532), (513, 514, 526, 525), (514, 515, 527, 526), (512, 513, 525, 524), (521, 520, 524, 525), (522, 521, 525, 526), (523, 522, 526, 527), (520, 523, 527, 524), (530, 531, 543, 542), (523, 520, 532, 535), (521, 522, 534, 533), (522, 523, 535, 534), (529, 528, 532, 533), (530, 529, 533, 534), (531, 530, 534, 535), (528, 531, 535, 532), (537, 538, 550, 549), (528, 529, 541, 540), (531, 528, 540, 543), (529, 530, 542, 541), (537, 536, 540, 541), (538, 537, 541, 542), (539, 538, 542, 543), (536, 539, 543, 540), (547, 544, 556, 559), (538, 539, 551, 550), (536, 537, 549, 548), (539, 536, 548, 551), (545, 544, 548, 549), (546, 545, 549, 550), (547, 546, 550, 551), (544, 547, 551, 548), (554, 555, 567, 566), (545, 546, 558, 557), (546, 547, 559, 558), (544, 545, 557, 556), (553, 552, 556, 557), (554, 553, 557, 558), (555, 554, 558, 559), (552, 555, 559, 556), (562, 563, 575, 574), (552, 553, 565, 564), (555, 552, 564, 567), (553, 554, 566, 565), (561, 560, 564, 565), (562, 561, 565, 566), (563, 562, 566, 567), (560, 563, 567, 564), (571, 568, 580, 583), (560, 561, 573, 572), (563, 560, 572, 575), (561, 562, 574, 573), (569, 568, 572, 573), (570, 569, 573, 574), (571, 570, 574, 575), (568, 571, 575, 572), (579, 576, 588, 591), (569, 570, 582, 581), (570, 571, 583, 582), (568, 569, 581, 580), (577, 576, 580, 581), (578, 577, 581, 582), (579, 578, 582, 583), (576, 579, 583, 580), (586, 587, 599, 598), (577, 578, 590, 589), (578, 579, 591, 590), (576, 577, 589, 588), (585, 584, 588, 589), (586, 585, 589, 590), (587, 586, 590, 591), (584, 587, 591, 588), (594, 595, 607, 606), (584, 585, 597, 596), (587, 584, 596, 599), (585, 586, 598, 597), (593, 592, 596, 597), (594, 593, 597, 598), (595, 594, 598, 599), (592, 595, 599, 596), (603, 600, 612, 615), (592, 593, 605, 604), (595, 592, 604, 607), (593, 594, 606, 605), (601, 600, 604, 605), (602, 601, 605, 606), (603, 602, 606, 607), (600, 603, 607, 604), (608, 609, 621, 620), (601, 602, 614, 613), (602, 603, 615, 614), (600, 601, 613, 612), (609, 608, 612, 613), (610, 609, 613, 614), (611, 610, 614, 615), (608, 611, 615, 612), (618, 619, 631, 630), (611, 608, 620, 623), (609, 610, 622, 621), (610, 611, 623, 622), (617, 616, 620, 621), (618, 617, 621, 622), (619, 618, 622, 623), (616, 619, 623, 620), (625, 626, 638, 637), (616, 617, 629, 628), (619, 616, 628, 631), (617, 618, 630, 629), (625, 624, 628, 629), (626, 625, 629, 630), (627, 626, 630, 631), (624, 627, 631, 628), (635, 632, 644, 647), (626, 627, 639, 638), (624, 625, 637, 636), (627, 624, 636, 639), (633, 632, 636, 637), (634, 633, 637, 638), (635, 634, 638, 639), (632, 635, 639, 636), (642, 643, 655, 654), (633, 634, 646, 645), (634, 635, 647, 646), (632, 633, 645, 644), (641, 640, 644, 645), (642, 641, 645, 646), (643, 642, 646, 647), (640, 643, 647, 644), (650, 651, 663, 662), (640, 641, 653, 652), (643, 640, 652, 655), (641, 642, 654, 653), (649, 648, 652, 653), (650, 649, 653, 654), (651, 650, 654, 655), (648, 651, 655, 652), (659, 656, 668, 671), (648, 649, 661, 660), (651, 648, 660, 663), (649, 650, 662, 661), (657, 656, 660, 661), (658, 657, 661, 662), (659, 658, 662, 663), (656, 659, 663, 660), (667, 664, 676, 679), (657, 658, 670, 669), (658, 659, 671, 670), (656, 657, 669, 668), (665, 664, 668, 669), (666, 665, 669, 670), (667, 666, 670, 671), (664, 667, 671, 668), (674, 675, 687, 686), (665, 666, 678, 677), (666, 667, 679, 678), (664, 665, 677, 676), (673, 672, 676, 677), (674, 673, 677, 678), (675, 674, 678, 679), (672, 675, 679, 676), (682, 683, 695, 694), (672, 673, 685, 684), (675, 672, 684, 687), (673, 674, 686, 685), (681, 680, 684, 685), (682, 681, 685, 686), (683, 682, 686, 687), (680, 683, 687, 684), (691, 688, 700, 703), (680, 681, 693, 692), (683, 680, 692, 695), (681, 682, 694, 693), (689, 688, 692, 693), (690, 689, 693, 694), (691, 690, 694, 695), (688, 691, 695, 692), (696, 697, 709, 708), (689, 690, 702, 701), (690, 691, 703, 702), (688, 689, 701, 700), (697, 696, 700, 701), (698, 697, 701, 702), (699, 698, 702, 703), (696, 699, 703, 700), (706, 707, 719, 718), (699, 696, 708, 711), (697, 698, 710, 709), (698, 699, 711, 710), (705, 704, 708, 709), (706, 705, 709, 710), (707, 706, 710, 711), (704, 707, 711, 708), (713, 714, 726, 725), (704, 705, 717, 716), (707, 704, 716, 719), (705, 706, 718, 717), (713, 712, 716, 717), (714, 713, 717, 718), (715, 714, 718, 719), (712, 715, 719, 716), (723, 720, 732, 735), (714, 715, 727, 726), (712, 713, 725, 724), (715, 712, 724, 727), (721, 720, 724, 725), (722, 721, 725, 726), (723, 722, 726, 727), (720, 723, 727, 724), (730, 731, 743, 742), (721, 722, 734, 733), (722, 723, 735, 734), (720, 721, 733, 732), (729, 728, 732, 733), (730, 729, 733, 734), (731, 730, 734, 735), (728, 731, 735, 732), (738, 739, 751, 750), (728, 729, 741, 740), (731, 728, 740, 743), (729, 730, 742, 741), (737, 736, 740, 741), (738, 737, 741, 742), (739, 738, 742, 743), (736, 739, 743, 740), (747, 744, 756, 759), (736, 737, 749, 748), (739, 736, 748, 751), (737, 738, 750, 749), (745, 744, 748, 749), (746, 745, 749, 750), (747, 746, 750, 751), (744, 747, 751, 748), (755, 752, 764, 767), (745, 746, 758, 757), (746, 747, 759, 758), (744, 745, 757, 756), (753, 752, 756, 757), (754, 753, 757, 758), (755, 754, 758, 759), (752, 755, 759, 756), (762, 763, 775, 774), (753, 754, 766, 765), (754, 755, 767, 766), (752, 753, 765, 764), (761, 760, 764, 765), (762, 761, 765, 766), (763, 762, 766, 767), (760, 763, 767, 764), (770, 771, 783, 782), (760, 761, 773, 772), (763, 760, 772, 775), (761, 762, 774, 773), (769, 768, 772, 773), (770, 769, 773, 774), (771, 770, 774, 775), (768, 771, 775, 772), (779, 776, 788, 791), (768, 769, 781, 780), (771, 768, 780, 783), (769, 770, 782, 781), (777, 776, 780, 781), (778, 777, 781, 782), (779, 778, 782, 783), (776, 779, 783, 780), (784, 785, 797, 796), (777, 778, 790, 789), (778, 779, 791, 790), (776, 777, 789, 788), (785, 784, 788, 789), (786, 785, 789, 790), (787, 786, 790, 791), (784, 787, 791, 788), (794, 795, 803, 802), (787, 784, 796, 799), (785, 786, 798, 797), (786, 787, 799, 798), (793, 792, 796, 797), (794, 793, 797, 798), (795, 794, 798, 799), (792, 795, 799, 796), (801, 802, 803, 800), (792, 793, 801, 800), (795, 792, 800, 803), (793, 794, 802, 801)])
_uv = me_plane_014.uv_layers.new(name='UVMap')
_uv.uv.foreach_set('vector', [0.995, 0.005, 0.995, 0.995, 0.995, 0.995, 0.995, 0.005, 0.005, 0.005, 0.005, 0.995, 0.0, 1.0, 0.0, 0.0, 0.995, 0.005, 0.005, 0.005, 0.0, 0.0, 1.0, 0.0, 0.995, 0.995, 0.995, 0.005, 1.0, 0.0, 1.0, 1.0, 0.005, 0.995, 0.995, 0.995, 1.0, 1.0, 0.0, 1.0, 0.01, 0.01, 0.99, 0.01, 0.99, 0.01, 0.01, 0.01, 0.005, 0.995, 0.005, 0.005, 0.005, 0.005, 0.005, 0.995, 0.995, 0.995, 0.005, 0.995, 0.005, 0.995, 0.995, 0.995, 0.005, 0.005, 0.995, 0.005, 0.995, 0.005, 0.005, 0.005, 0.01, 0.01, 0.01, 0.99, 0.005, 0.995, 0.005, 0.005, 0.99, 0.01, 0.01, 0.01, 0.005, 0.005, 0.995, 0.005, 0.99, 0.99, 0.99, 0.01, 0.995, 0.005, 0.995, 0.995, 0.01, 0.99, 0.99, 0.99, 0.995, 0.995, 0.005, 0.995, 0.985, 0.985, 0.015, 0.985, 0.015, 0.985, 0.985, 0.985, 0.99, 0.01, 0.99, 0.99, 0.99, 0.99, 0.99, 0.01, 0.01, 0.99, 0.01, 0.01, 0.01, 0.01, 0.01, 0.99, 0.99, 0.99, 0.01, 0.99, 0.01, 0.99, 0.99, 0.99, 0.015, 0.015, 0.015, 0.985, 0.01, 0.99, 0.01, 0.01, 0.985, 0.015, 0.015, 0.015, 0.01, 0.01, 0.99, 0.01, 0.985, 0.985, 0.985, 0.015, 0.99, 0.01, 0.99, 0.99, 0.015, 0.985, 0.985, 0.985, 0.99, 0.99, 0.01, 0.99, 0.98, 0.02, 0.98, 0.98, 0.98, 0.98, 0.98, 0.02, 0.015, 0.015, 0.985, 0.015, 0.985, 0.015, 0.015, 0.015, 0.985, 0.015, 0.985, 0.985, 0.985, 0.985, 0.985, 0.015, 0.015, 0.985, 0.015, 0.015, 0.015, 0.015, 0.015, 0.985, 0.02, 0.02, 0.02, 0.98, 0.015, 0.985, 0.015, 0.015, 0.98, 0.02, 0.02, 0.02, 0.015, 0.015, 0.985, 0.015, 0.98, 0.98, 0.98, 0.02, 0.985, 0.015, 0.985, 0.985, 0.02, 0.98, 0.98, 0.98, 0.985, 0.985, 0.015, 0.985, 0.975, 0.025, 0.975, 0.975, 0.975, 0.975, 0.975, 0.025, 0.02, 0.98, 0.02, 0.02, 0.02, 0.02, 0.02, 0.98, 0.98, 0.98, 0.02, 0.98, 0.02, 0.98, 0.98, 0.98, 0.02, 0.02, 0.98, 0.02, 0.98, 0.02, 0.02, 0.02, 0.025, 0.025, 0.025, 0.975, 0.02, 0.98, 0.02, 0.02, 0.975, 0.025, 0.025, 0.025, 0.02, 0.02, 0.98, 0.02, 0.975, 0.975, 0.975, 0.025, 0.98, 0.02, 0.98, 0.98, 0.025, 0.975, 0.975, 0.975, 0.98, 0.98, 0.02, 0.98, 0.97, 0.97, 0.03, 0.97, 0.03, 0.97, 0.97, 0.97, 0.025, 0.975, 0.025, 0.025, 0.025, 0.025, 0.025, 0.975, 0.975, 0.975, 0.025, 0.975, 0.025, 0.975, 0.975, 0.975, 0.025, 0.025, 0.975, 0.025, 0.975, 0.025, 0.025, 0.025, 0.03, 0.03, 0.03, 0.97, 0.025, 0.975, 0.025, 0.025, 0.97, 0.03, 0.03, 0.03, 0.025, 0.025, 0.975, 0.025, 0.97, 0.97, 0.97, 0.03, 0.975, 0.025, 0.975, 0.975, 0.03, 0.97, 0.97, 0.97, 0.975, 0.975, 0.025, 0.975, 0.965, 0.965, 0.035, 0.965, 0.035, 0.965, 0.965, 0.965, 0.03, 0.03, 0.97, 0.03, 0.97, 0.03, 0.03, 0.03, 0.97, 0.03, 0.97, 0.97, 0.97, 0.97, 0.97, 0.03, 0.03, 0.97, 0.03, 0.03, 0.03, 0.03, 0.03, 0.97, 0.035, 0.035, 0.035, 0.965, 0.03, 0.97, 0.03, 0.03, 0.965, 0.035, 0.035, 0.035, 0.03, 0.03, 0.97, 0.03, 0.965, 0.965, 0.965, 0.035, 0.97, 0.03, 0.97, 0.97, 0.035, 0.965, 0.965, 0.965, 0.97, 0.97, 0.03, 0.97, 0.96, 0.04, 0.96, 0.96, 0.96, 0.96, 0.96, 0.04, 0.035, 0.035, 0.965, 0.035, 0.965, 0.035, 0.035, 0.035, 0.965, 0.035, 0.965, 0.965, 0.965, 0.965, 0.965, 0.035, 0.035, 0.965, 0.035, 0.035, 0.035, 0.035, 0.035, 0.965, 0.04, 0.04, 0.04, 0.96, 0.035, 0.965, 0.035, 0.035, 0.96, 0.04, 0.04, 0.04, 0.035, 0.035, 0.965, 0.035, 0.96, 0.96, 0.96, 0.04, 0.965, 0.035, 0.965, 0.965, 0.04, 0.96, 0.96, 0.96, 0.965, 0.965, 0.035, 0.965, 0.955, 0.045, 0.955, 0.955, 0.955, 0.955, 0.955, 0.045, 0.04, 0.96, 0.04, 0.04, 0.04, 0.04, 0.04, 0.96, 0.96, 0.96, 0.04, 0.96, 0.04, 0.96, 0.96, 0.96, 0.04, 0.04, 0.96, 0.04, 0.96, 0.04, 0.04, 0.04, 0.045, 0.045, 0.045, 0.955, 0.04, 0.96, 0.04, 0.04, 0.955, 0.045, 0.045, 0.045, 0.04, 0.04, 0.96, 0.04, 0.955, 0.955, 0.955, 0.045, 0.96, 0.04, 0.96, 0.96, 0.045, 0.955, 0.955, 0.955, 0.96, 0.96, 0.04, 0.96, 0.95, 0.95, 0.05, 0.95, 0.05, 0.95, 0.95, 0.95, 0.045, 0.955, 0.045, 0.045, 0.045, 0.045, 0.045, 0.955, 0.955, 0.955, 0.045, 0.955, 0.045, 0.955, 0.955, 0.955, 0.045, 0.045, 0.955, 0.045, 0.955, 0.045, 0.045, 0.045, 0.05, 0.05, 0.05, 0.95, 0.045, 0.955, 0.045, 0.045, 0.95, 0.05, 0.05, 0.05, 0.045, 0.045, 0.955, 0.045, 0.95, 0.95, 0.95, 0.05, 0.955, 0.045, 0.955, 0.955, 0.05, 0.95, 0.95, 0.95, 0.955, 0.955, 0.045, 0.955, 0.055, 0.945, 0.055, 0.055, 0.055, 0.055, 0.055, 0.945, 0.05, 0.05, 0.95, 0.05, 0.95, 0.05, 0.05, 0.05, 0.95, 0.05, 0.95, 0.95, 0.95, 0.95, 0.95, 0.05, 0.05, 0.95, 0.05, 0.05, 0.05, 0.05, 0.05, 0.95, 0.055, 0.055, 0.055, 0.945, 0.05, 0.95, 0.05, 0.05, 0.945, 0.055, 0.055, 0.055, 0.05, 0.05, 0.95, 0.05, 0.945, 0.945, 0.945, 0.055, 0.95, 0.05, 0.95, 0.95, 0.055, 0.945, 0.945, 0.945, 0.95, 0.95, 0.05, 0.95, 0.94, 0.06, 0.94, 0.94, 0.94, 0.94, 0.94, 0.06, 0.945, 0.945, 0.055, 0.945, 0.055, 0.945, 0.945, 0.945, 0.055, 0.055, 0.945, 0.055, 0.945, 0.055, 0.055, 0.055, 0.945, 0.055, 0.945, 0.945, 0.945, 0.945, 0.945, 0.055, 0.06, 0.06, 0.06, 0.94, 0.055, 0.945, 0.055, 0.055, 0.94, 0.06, 0.06, 0.06, 0.055, 0.055, 0.945, 0.055, 0.94, 0.94, 0.94, 0.06, 0.945, 0.055, 0.945, 0.945, 0.06, 0.94, 0.94, 0.94, 0.945, 0.945, 0.055, 0.945, 0.065, 0.065, 0.935, 0.065, 0.935, 0.065, 0.065, 0.065, 0.06, 0.94, 0.06, 0.06, 0.06, 0.06, 0.06, 0.94, 0.94, 0.94, 0.06, 0.94, 0.06, 0.94, 0.94, 0.94, 0.06, 0.06, 0.94, 0.06, 0.94, 0.06, 0.06, 0.06, 0.065, 0.065, 0.065, 0.935, 0.06, 0.94, 0.06, 0.06, 0.935, 0.065, 0.065, 0.065, 0.06, 0.06, 0.94, 0.06, 0.935, 0.935, 0.935, 0.065, 0.94, 0.06, 0.94, 0.94, 0.065, 0.935, 0.935, 0.935, 0.94, 0.94, 0.06, 0.94, 0.93, 0.93, 0.07, 0.93, 0.07, 0.93, 0.93, 0.93, 0.935, 0.065, 0.935, 0.935, 0.935, 0.935, 0.935, 0.065, 0.065, 0.935, 0.065, 0.065, 0.065, 0.065, 0.065, 0.935, 0.935, 0.935, 0.065, 0.935, 0.065, 0.935, 0.935, 0.935, 0.07, 0.07, 0.07, 0.93, 0.065, 0.935, 0.065, 0.065, 0.93, 0.07, 0.07, 0.07, 0.065, 0.065, 0.935, 0.065, 0.93, 0.93, 0.93, 0.07, 0.935, 0.065, 0.935, 0.935, 0.07, 0.93, 0.93, 0.93, 0.935, 0.935, 0.065, 0.935, 0.925, 0.075, 0.925, 0.925, 0.925, 0.925, 0.925, 0.075, 0.07, 0.07, 0.93, 0.07, 0.93, 0.07, 0.07, 0.07, 0.93, 0.07, 0.93, 0.93, 0.93, 0.93, 0.93, 0.07, 0.07, 0.93, 0.07, 0.07, 0.07, 0.07, 0.07, 0.93, 0.075, 0.075, 0.075, 0.925, 0.07, 0.93, 0.07, 0.07, 0.925, 0.075, 0.075, 0.075, 0.07, 0.07, 0.93, 0.07, 0.925, 0.925, 0.925, 0.075, 0.93, 0.07, 0.93, 0.93, 0.075, 0.925, 0.925, 0.925, 0.93, 0.93, 0.07, 0.93, 0.92, 0.08, 0.92, 0.92, 0.92, 0.92, 0.92, 0.08, 0.075, 0.925, 0.075, 0.075, 0.075, 0.075, 0.075, 0.925, 0.925, 0.925, 0.075, 0.925, 0.075, 0.925, 0.925, 0.925, 0.075, 0.075, 0.925, 0.075, 0.925, 0.075, 0.075, 0.075, 0.08, 0.08, 0.08, 0.92, 0.075, 0.925, 0.075, 0.075, 0.92, 0.08, 0.08, 0.08, 0.075, 0.075, 0.925, 0.075, 0.92, 0.92, 0.92, 0.08, 0.925, 0.075, 0.925, 0.925, 0.08, 0.92, 0.92, 0.92, 0.925, 0.925, 0.075, 0.925, 0.915, 0.915, 0.085, 0.915, 0.085, 0.915, 0.915, 0.915, 0.08, 0.92, 0.08, 0.08, 0.08, 0.08, 0.08, 0.92, 0.92, 0.92, 0.08, 0.92, 0.08, 0.92, 0.92, 0.92, 0.08, 0.08, 0.92, 0.08, 0.92, 0.08, 0.08, 0.08, 0.085, 0.085, 0.085, 0.915, 0.08, 0.92, 0.08, 0.08, 0.915, 0.085, 0.085, 0.085, 0.08, 0.08, 0.92, 0.08, 0.915, 0.915, 0.915, 0.085, 0.92, 0.08, 0.92, 0.92, 0.085, 0.915, 0.915, 0.915, 0.92, 0.92, 0.08, 0.92, 0.91, 0.91, 0.09, 0.91, 0.09, 0.91, 0.91, 0.91, 0.085, 0.085, 0.915, 0.085, 0.915, 0.085, 0.085, 0.085, 0.915, 0.085, 0.915, 0.915, 0.915, 0.915, 0.915, 0.085, 0.085, 0.915, 0.085, 0.085, 0.085, 0.085, 0.085, 0.915, 0.09, 0.09, 0.09, 0.91, 0.085, 0.915, 0.085, 0.085, 0.91, 0.09, 0.09, 0.09, 0.085, 0.085, 0.915, 0.085, 0.91, 0.91, 0.91, 0.09, 0.915, 0.085, 0.915, 0.915, 0.09, 0.91, 0.91, 0.91, 0.915, 0.915, 0.085, 0.915, 0.905, 0.095, 0.905, 0.905, 0.905, 0.905, 0.905, 0.095, 0.09, 0.09, 0.91, 0.09, 0.91, 0.09, 0.09, 0.09, 0.91, 0.09, 0.91, 0.91, 0.91, 0.91, 0.91, 0.09, 0.09, 0.91, 0.09, 0.09, 0.09, 0.09, 0.09, 0.91, 0.095, 0.095, 0.095, 0.905, 0.09, 0.91, 0.09, 0.09, 0.905, 0.095, 0.095, 0.095, 0.09, 0.09, 0.91, 0.09, 0.905, 0.905, 0.905, 0.095, 0.91, 0.09, 0.91, 0.91, 0.095, 0.905, 0.905, 0.905, 0.91, 0.91, 0.09, 0.91, 0.9, 0.1, 0.9, 0.9, 0.9, 0.9, 0.9, 0.1, 0.095, 0.905, 0.095, 0.095, 0.095, 0.095, 0.095, 0.905, 0.905, 0.905, 0.095, 0.905, 0.095, 0.905, 0.905, 0.905, 0.095, 0.095, 0.905, 0.095, 0.905, 0.095, 0.095, 0.095, 0.1, 0.1, 0.1, 0.9, 0.095, 0.905, 0.095, 0.095, 0.9, 0.1, 0.1, 0.1, 0.095, 0.095, 0.905, 0.095, 0.9, 0.9, 0.9, 0.1, 0.905, 0.095, 0.905, 0.905, 0.1, 0.9, 0.9, 0.9, 0.905, 0.905, 0.095, 0.905, 0.895, 0.895, 0.105, 0.895, 0.105, 0.895, 0.895, 0.895, 0.1, 0.9, 0.1, 0.1, 0.1, 0.1, 0.1, 0.9, 0.9, 0.9, 0.1, 0.9, 0.1, 0.9, 0.9, 0.9, 0.1, 0.1, 0.9, 0.1, 0.9, 0.1, 0.1, 0.1, 0.105, 0.105, 0.105, 0.895, 0.1, 0.9, 0.1, 0.1, 0.895, 0.105, 0.105, 0.105, 0.1, 0.1, 0.9, 0.1, 0.895, 0.895, 0.895, 0.105, 0.9, 0.1, 0.9, 0.9, 0.105, 0.895, 0.895, 0.895, 0.9, 0.9, 0.1, 0.9, 0.11, 0.89, 0.11, 0.11, 0.11, 0.11, 0.11, 0.89, 0.105, 0.105, 0.895, 0.105, 0.895, 0.105, 0.105, 0.105, 0.895, 0.105, 0.895, 0.895, 0.895, 0.895, 0.895, 0.105, 0.105, 0.895, 0.105, 0.105, 0.105, 0.105, 0.105, 0.895, 0.11, 0.11, 0.11, 0.89, 0.105, 0.895, 0.105, 0.105, 0.89, 0.11, 0.11, 0.11, 0.105, 0.105, 0.895, 0.105, 0.89, 0.89, 0.89, 0.11, 0.895, 0.105, 0.895, 0.895, 0.11, 0.89, 0.89, 0.89, 0.895, 0.895, 0.105, 0.895, 0.885, 0.115, 0.885, 0.885, 0.885, 0.885, 0.885, 0.115, 0.89, 0.89, 0.11, 0.89, 0.11, 0.89, 0.89, 0.89, 0.11, 0.11, 0.89, 0.11, 0.89, 0.11, 0.11, 0.11, 0.89, 0.11, 0.89, 0.89, 0.89, 0.89, 0.89, 0.11, 0.115, 0.115, 0.115, 0.885, 0.11, 0.89, 0.11, 0.11, 0.885, 0.115, 0.115, 0.115, 0.11, 0.11, 0.89, 0.11, 0.885, 0.885, 0.885, 0.115, 0.89, 0.11, 0.89, 0.89, 0.115, 0.885, 0.885, 0.885, 0.89, 0.89, 0.11, 0.89, 0.12, 0.12, 0.88, 0.12, 0.88, 0.12, 0.12, 0.12, 0.115, 0.885, 0.115, 0.115, 0.115, 0.115, 0.115, 0.885, 0.885, 0.885, 0.115, 0.885, 0.115, 0.885, 0.885, 0.885, 0.115, 0.115, 0.885, 0.115, 0.885, 0.115, 0.115, 0.115, 0.12, 0.12, 0.12, 0.88, 0.115, 0.885, 0.115, 0.115, 0.88, 0.12, 0.12, 0.12, 0.115, 0.115, 0.885, 0.115, 0.88, 0.88, 0.88, 0.12, 0.885, 0.115, 0.885, 0.885, 0.12, 0.88, 0.88, 0.88, 0.885, 0.885, 0.115, 0.885, 0.875, 0.875, 0.125, 0.875, 0.125, 0.875, 0.875, 0.875, 0.88, 0.12, 0.88, 0.88, 0.88, 0.88, 0.88, 0.12, 0.12, 0.88, 0.12, 0.12, 0.12, 0.12, 0.12, 0.88, 0.88, 0.88, 0.12, 0.88, 0.12, 0.88, 0.88, 0.88, 0.125, 0.125, 0.125, 0.875, 0.12, 0.88, 0.12, 0.12, 0.875, 0.125, 0.125, 0.125, 0.12, 0.12, 0.88, 0.12, 0.875, 0.875, 0.875, 0.125, 0.88, 0.12, 0.88, 0.88, 0.125, 0.875, 0.875, 0.875, 0.88, 0.88, 0.12, 0.88, 0.87, 0.13, 0.87, 0.87, 0.87, 0.87, 0.87, 0.13, 0.125, 0.125, 0.875, 0.125, 0.875, 0.125, 0.125, 0.125, 0.875, 0.125, 0.875, 0.875, 0.875, 0.875, 0.875, 0.125, 0.125, 0.875, 0.125, 0.125, 0.125, 0.125, 0.125, 0.875, 0.13, 0.13, 0.13, 0.87, 0.125, 0.875, 0.125, 0.125, 0.87, 0.13, 0.13, 0.13, 0.125, 0.125, 0.875, 0.125, 0.87, 0.87, 0.87, 0.13, 0.875, 0.125, 0.875, 0.875, 0.13, 0.87, 0.87, 0.87, 0.875, 0.875, 0.125, 0.875, 0.865, 0.135, 0.865, 0.865, 0.865, 0.865, 0.865, 0.135, 0.13, 0.87, 0.13, 0.13, 0.13, 0.13, 0.13, 0.87, 0.87, 0.87, 0.13, 0.87, 0.13, 0.87, 0.87, 0.87, 0.13, 0.13, 0.87, 0.13, 0.87, 0.13, 0.13, 0.13, 0.135, 0.135, 0.135, 0.865, 0.13, 0.87, 0.13, 0.13, 0.865, 0.135, 0.135, 0.135, 0.13, 0.13, 0.87, 0.13, 0.865, 0.865, 0.865, 0.135, 0.87, 0.13, 0.87, 0.87, 0.135, 0.865, 0.865, 0.865, 0.87, 0.87, 0.13, 0.87, 0.86, 0.86, 0.14, 0.86, 0.14, 0.86, 0.86, 0.86, 0.135, 0.865, 0.135, 0.135, 0.135, 0.135, 0.135, 0.865, 0.865, 0.865, 0.135, 0.865, 0.135, 0.865, 0.865, 0.865, 0.135, 0.135, 0.865, 0.135, 0.865, 0.135, 0.135, 0.135, 0.14, 0.14, 0.14, 0.86, 0.135, 0.865, 0.135, 0.135, 0.86, 0.14, 0.14, 0.14, 0.135, 0.135, 0.865, 0.135, 0.86, 0.86, 0.86, 0.14, 0.865, 0.135, 0.865, 0.865, 0.14, 0.86, 0.86, 0.86, 0.865, 0.865, 0.135, 0.865, 0.855, 0.855, 0.145, 0.855, 0.145, 0.855, 0.855, 0.855, 0.14, 0.14, 0.86, 0.14, 0.86, 0.14, 0.14, 0.14, 0.86, 0.14, 0.86, 0.86, 0.86, 0.86, 0.86, 0.14, 0.14, 0.86, 0.14, 0.14, 0.14, 0.14, 0.14, 0.86, 0.145, 0.145, 0.145, 0.855, 0.14, 0.86, 0.14, 0.14, 0.855, 0.145, 0.145, 0.145, 0.14, 0.14, 0.86, 0.14, 0.855, 0.855, 0.855, 0.145, 0.86, 0.14, 0.86, 0.86, 0.145, 0.855, 0.855, 0.855, 0.86, 0.86, 0.14, 0.86, 0.85, 0.15, 0.85, 0.85, 0.85, 0.85, 0.85, 0.15, 0.145, 0.145, 0.855, 0.145, 0.855, 0.145, 0.145, 0.145, 0.855, 0.145, 0.855, 0.855, 0.855, 0.855, 0.855, 0.145, 0.145, 0.855, 0.145, 0.145, 0.145, 0.145, 0.145, 0.855, 0.15, 0.15, 0.15, 0.85, 0.145, 0.855, 0.145, 0.145, 0.85, 0.15, 0.15, 0.15, 0.145, 0.145, 0.855, 0.145, 0.85, 0.85, 0.85, 0.15, 0.855, 0.145, 0.855, 0.855, 0.15, 0.85, 0.85, 0.85, 0.855, 0.855, 0.145, 0.855, 0.845, 0.155, 0.845, 0.845, 0.845, 0.845, 0.845, 0.155, 0.15, 0.85, 0.15, 0.15, 0.15, 0.15, 0.15, 0.85, 0.85, 0.85, 0.15, 0.85, 0.15, 0.85, 0.85, 0.85, 0.15, 0.15, 0.85, 0.15, 0.85, 0.15, 0.15, 0.15, 0.155, 0.155, 0.155, 0.845, 0.15, 0.85, 0.15, 0.15, 0.845, 0.155, 0.155, 0.155, 0.15, 0.15, 0.85, 0.15, 0.845, 0.845, 0.845, 0.155, 0.85, 0.15, 0.85, 0.85, 0.155, 0.845, 0.845, 0.845, 0.85, 0.85, 0.15, 0.85, 0.84, 0.84, 0.16, 0.84, 0.16, 0.84, 0.84, 0.84, 0.155, 0.845, 0.155, 0.155, 0.155, 0.155, 0.155, 0.845, 0.845, 0.845, 0.155, 0.845, 0.155, 0.845, 0.845, 0.845, 0.155, 0.155, 0.845, 0.155, 0.845, 0.155, 0.155, 0.155, 0.16, 0.16, 0.16, 0.84, 0.155, 0.845, 0.155, 0.155, 0.84, 0.16, 0.16, 0.16, 0.155, 0.155, 0.845, 0.155, 0.84, 0.84, 0.84, 0.16, 0.845, 0.155, 0.845, 0.845, 0.16, 0.84, 0.84, 0.84, 0.845, 0.845, 0.155, 0.845, 0.165, 0.835, 0.165, 0.165, 0.165, 0.165, 0.165, 0.835, 0.16, 0.16, 0.84, 0.16, 0.84, 0.16, 0.16, 0.16, 0.84, 0.16, 0.84, 0.84, 0.84, 0.84, 0.84, 0.16, 0.16, 0.84, 0.16, 0.16, 0.16, 0.16, 0.16, 0.84, 0.165, 0.165, 0.165, 0.835, 0.16, 0.84, 0.16, 0.16, 0.835, 0.165, 0.165, 0.165, 0.16, 0.16, 0.84, 0.16, 0.835, 0.835, 0.835, 0.165, 0.84, 0.16, 0.84, 0.84, 0.165, 0.835, 0.835, 0.835, 0.84, 0.84, 0.16, 0.84, 0.83, 0.17, 0.83, 0.83, 0.83, 0.83, 0.83, 0.17, 0.835, 0.835, 0.165, 0.835, 0.165, 0.835, 0.835, 0.835, 0.165, 0.165, 0.835, 0.165, 0.835, 0.165, 0.165, 0.165, 0.835, 0.165, 0.835, 0.835, 0.835, 0.835, 0.835, 0.165, 0.17, 0.17, 0.17, 0.83, 0.165, 0.835, 0.165, 0.165, 0.83, 0.17, 0.17, 0.17, 0.165, 0.165, 0.835, 0.165, 0.83, 0.83, 0.83, 0.17, 0.835, 0.165, 0.835, 0.835, 0.17, 0.83, 0.83, 0.83, 0.835, 0.835, 0.165, 0.835, 0.175, 0.175, 0.825, 0.175, 0.825, 0.175, 0.175, 0.175, 0.17, 0.83, 0.17, 0.17, 0.17, 0.17, 0.17, 0.83, 0.83, 0.83, 0.17, 0.83, 0.17, 0.83, 0.83, 0.83, 0.17, 0.17, 0.83, 0.17, 0.83, 0.17, 0.17, 0.17, 0.175, 0.175, 0.175, 0.825, 0.17, 0.83, 0.17, 0.17, 0.825, 0.175, 0.175, 0.175, 0.17, 0.17, 0.83, 0.17, 0.825, 0.825, 0.825, 0.175, 0.83, 0.17, 0.83, 0.83, 0.175, 0.825, 0.825, 0.825, 0.83, 0.83, 0.17, 0.83, 0.82, 0.82, 0.18, 0.82, 0.18, 0.82, 0.82, 0.82, 0.825, 0.175, 0.825, 0.825, 0.825, 0.825, 0.825, 0.175, 0.175, 0.825, 0.175, 0.175, 0.175, 0.175, 0.175, 0.825, 0.825, 0.825, 0.175, 0.825, 0.175, 0.825, 0.825, 0.825, 0.18, 0.18, 0.18, 0.82, 0.175, 0.825, 0.175, 0.175, 0.82, 0.18, 0.18, 0.18, 0.175, 0.175, 0.825, 0.175, 0.82, 0.82, 0.82, 0.18, 0.825, 0.175, 0.825, 0.825, 0.18, 0.82, 0.82, 0.82, 0.825, 0.825, 0.175, 0.825, 0.815, 0.185, 0.815, 0.815, 0.815, 0.815, 0.815, 0.185, 0.18, 0.18, 0.82, 0.18, 0.82, 0.18, 0.18, 0.18, 0.82, 0.18, 0.82, 0.82, 0.82, 0.82, 0.82, 0.18, 0.18, 0.82, 0.18, 0.18, 0.18, 0.18, 0.18, 0.82, 0.185, 0.185, 0.185, 0.815, 0.18, 0.82, 0.18, 0.18, 0.815, 0.185, 0.185, 0.185, 0.18, 0.18, 0.82, 0.18, 0.815, 0.815, 0.815, 0.185, 0.82, 0.18, 0.82, 0.82, 0.185, 0.815, 0.815, 0.815, 0.82, 0.82, 0.18, 0.82, 0.81, 0.19, 0.81, 0.81, 0.81, 0.81, 0.81, 0.19, 0.185, 0.815, 0.185, 0.185, 0.185, 0.185, 0.185, 0.815, 0.815, 0.815, 0.185, 0.815, 0.185, 0.815, 0.815, 0.815, 0.185, 0.185, 0.815, 0.185, 0.815, 0.185, 0.185, 0.185, 0.19, 0.19, 0.19, 0.81, 0.185, 0.815, 0.185, 0.185, 0.81, 0.19, 0.19, 0.19, 0.185, 0.185, 0.815, 0.185, 0.81, 0.81, 0.81, 0.19, 0.815, 0.185, 0.815, 0.815, 0.19, 0.81, 0.81, 0.81, 0.815, 0.815, 0.185, 0.815, 0.805, 0.805, 0.195, 0.805, 0.195, 0.805, 0.805, 0.805, 0.19, 0.81, 0.19, 0.19, 0.19, 0.19, 0.19, 0.81, 0.81, 0.81, 0.19, 0.81, 0.19, 0.81, 0.81, 0.81, 0.19, 0.19, 0.81, 0.19, 0.81, 0.19, 0.19, 0.19, 0.195, 0.195, 0.195, 0.805, 0.19, 0.81, 0.19, 0.19, 0.805, 0.195, 0.195, 0.195, 0.19, 0.19, 0.81, 0.19, 0.805, 0.805, 0.805, 0.195, 0.81, 0.19, 0.81, 0.81, 0.195, 0.805, 0.805, 0.805, 0.81, 0.81, 0.19, 0.81, 0.8, 0.8, 0.2, 0.8, 0.2, 0.8, 0.8, 0.8, 0.195, 0.195, 0.805, 0.195, 0.805, 0.195, 0.195, 0.195, 0.805, 0.195, 0.805, 0.805, 0.805, 0.805, 0.805, 0.195, 0.195, 0.805, 0.195, 0.195, 0.195, 0.195, 0.195, 0.805, 0.2, 0.2, 0.2, 0.8, 0.195, 0.805, 0.195, 0.195, 0.8, 0.2, 0.2, 0.2, 0.195, 0.195, 0.805, 0.195, 0.8, 0.8, 0.8, 0.2, 0.805, 0.195, 0.805, 0.805, 0.2, 0.8, 0.8, 0.8, 0.805, 0.805, 0.195, 0.805, 0.795, 0.205, 0.795, 0.795, 0.795, 0.795, 0.795, 0.205, 0.2, 0.2, 0.8, 0.2, 0.8, 0.2, 0.2, 0.2, 0.8, 0.2, 0.8, 0.8, 0.8, 0.8, 0.8, 0.2, 0.2, 0.8, 0.2, 0.2, 0.2, 0.2, 0.2, 0.8, 0.205, 0.205, 0.205, 0.795, 0.2, 0.8, 0.2, 0.2, 0.795, 0.205, 0.205, 0.205, 0.2, 0.2, 0.8, 0.2, 0.795, 0.795, 0.795, 0.205, 0.8, 0.2, 0.8, 0.8, 0.205, 0.795, 0.795, 0.795, 0.8, 0.8, 0.2, 0.8, 0.79, 0.21, 0.79, 0.79, 0.79, 0.79, 0.79, 0.21, 0.205, 0.795, 0.205, 0.205, 0.205, 0.205, 0.205, 0.795, 0.795, 0.795, 0.205, 0.795, 0.205, 0.795, 0.795, 0.795, 0.205, 0.205, 0.795, 0.205, 0.795, 0.205, 0.205, 0.205, 0.21, 0.21, 0.21, 0.79, 0.205, 0.795, 0.205, 0.205, 0.79, 0.21, 0.21, 0.21, 0.205, 0.205, 0.795, 0.205, 0.79, 0.79, 0.79, 0.21, 0.795, 0.205, 0.795, 0.795, 0.21, 0.79, 0.79, 0.79, 0.795, 0.795, 0.205, 0.795, 0.785, 0.785, 0.215, 0.785, 0.215, 0.785, 0.785, 0.785, 0.21, 0.79, 0.21, 0.21, 0.21, 0.21, 0.21, 0.79, 0.79, 0.79, 0.21, 0.79, 0.21, 0.79, 0.79, 0.79, 0.21, 0.21, 0.79, 0.21, 0.79, 0.21, 0.21, 0.21, 0.215, 0.215, 0.215, 0.785, 0.21, 0.79, 0.21, 0.21, 0.785, 0.215, 0.215, 0.215, 0.21, 0.21, 0.79, 0.21, 0.785, 0.785, 0.785, 0.215, 0.79, 0.21, 0.79, 0.79, 0.215, 0.785, 0.785, 0.785, 0.79, 0.79, 0.21, 0.79, 0.22, 0.78, 0.22, 0.22, 0.22, 0.22, 0.22, 0.78, 0.215, 0.215, 0.785, 0.215, 0.785, 0.215, 0.215, 0.215, 0.785, 0.215, 0.785, 0.785, 0.785, 0.785, 0.785, 0.215, 0.215, 0.785, 0.215, 0.215, 0.215, 0.215, 0.215, 0.785, 0.22, 0.22, 0.22, 0.78, 0.215, 0.785, 0.215, 0.215, 0.78, 0.22, 0.22, 0.22, 0.215, 0.215, 0.785, 0.215, 0.78, 0.78, 0.78, 0.22, 0.785, 0.215, 0.785, 0.785, 0.22, 0.78, 0.78, 0.78, 0.785, 0.785, 0.215, 0.785, 0.775, 0.225, 0.775, 0.775, 0.775, 0.775, 0.775, 0.225, 0.78, 0.78, 0.22, 0.78, 0.22, 0.78, 0.78, 0.78, 0.22, 0.22, 0.78, 0.22, 0.78, 0.22, 0.22, 0.22, 0.78, 0.22, 0.78, 0.78, 0.78, 0.78, 0.78, 0.22, 0.225, 0.225, 0.225, 0.775, 0.22, 0.78, 0.22, 0.22, 0.775, 0.225, 0.225, 0.225, 0.22, 0.22, 0.78, 0.22, 0.775, 0.775, 0.775, 0.225, 0.78, 0.22, 0.78, 0.78, 0.225, 0.775, 0.775, 0.775, 0.78, 0.78, 0.22, 0.78, 0.23, 0.23, 0.77, 0.23, 0.77, 0.23, 0.23, 0.23, 0.225, 0.775, 0.225, 0.225, 0.225, 0.225, 0.225, 0.775, 0.775, 0.775, 0.225, 0.775, 0.225, 0.775, 0.775, 0.775, 0.225, 0.225, 0.775, 0.225, 0.775, 0.225, 0.225, 0.225, 0.23, 0.23, 0.23, 0.77, 0.225, 0.775, 0.225, 0.225, 0.77, 0.23, 0.23, 0.23, 0.225, 0.225, 0.775, 0.225, 0.77, 0.77, 0.77, 0.23, 0.775, 0.225, 0.775, 0.775, 0.23, 0.77, 0.77, 0.77, 0.775, 0.775, 0.225, 0.775, 0.765, 0.765, 0.235, 0.765, 0.235, 0.765, 0.765, 0.765, 0.77, 0.23, 0.77, 0.77, 0.77, 0.77, 0.77, 0.23, 0.23, 0.77, 0.23, 0.23, 0.23, 0.23, 0.23, 0.77, 0.77, 0.77, 0.23, 0.77, 0.23, 0.77, 0.77, 0.77, 0.235, 0.235, 0.235, 0.765, 0.23, 0.77, 0.23, 0.23, 0.765, 0.235, 0.235, 0.235, 0.23, 0.23, 0.77, 0.23, 0.765, 0.765, 0.765, 0.235, 0.77, 0.23, 0.77, 0.77, 0.235, 0.765, 0.765, 0.765, 0.77, 0.77, 0.23, 0.77, 0.76, 0.24, 0.76, 0.76, 0.76, 0.76, 0.76, 0.24, 0.235, 0.235, 0.765, 0.235, 0.765, 0.235, 0.235, 0.235, 0.765, 0.235, 0.765, 0.765, 0.765, 0.765, 0.765, 0.235, 0.235, 0.765, 0.235, 0.235, 0.235, 0.235, 0.235, 0.765, 0.24, 0.24, 0.24, 0.76, 0.235, 0.765, 0.235, 0.235, 0.76, 0.24, 0.24, 0.24, 0.235, 0.235, 0.765, 0.235, 0.76, 0.76, 0.76, 0.24, 0.765, 0.235, 0.765, 0.765, 0.24, 0.76, 0.76, 0.76, 0.765, 0.765, 0.235, 0.765, 0.755, 0.245, 0.755, 0.755, 0.755, 0.755, 0.755, 0.245, 0.24, 0.76, 0.24, 0.24, 0.24, 0.24, 0.24, 0.76, 0.76, 0.76, 0.24, 0.76, 0.24, 0.76, 0.76, 0.76, 0.24, 0.24, 0.76, 0.24, 0.76, 0.24, 0.24, 0.24, 0.245, 0.245, 0.245, 0.755, 0.24, 0.76, 0.24, 0.24, 0.755, 0.245, 0.245, 0.245, 0.24, 0.24, 0.76, 0.24, 0.755, 0.755, 0.755, 0.245, 0.76, 0.24, 0.76, 0.76, 0.245, 0.755, 0.755, 0.755, 0.76, 0.76, 0.24, 0.76, 0.75, 0.75, 0.25, 0.75, 0.25, 0.75, 0.75, 0.75, 0.245, 0.755, 0.245, 0.245, 0.245, 0.245, 0.245, 0.755, 0.755, 0.755, 0.245, 0.755, 0.245, 0.755, 0.755, 0.755, 0.245, 0.245, 0.755, 0.245, 0.755, 0.245, 0.245, 0.245, 0.25, 0.25, 0.25, 0.75, 0.245, 0.755, 0.245, 0.245, 0.75, 0.25, 0.25, 0.25, 0.245, 0.245, 0.755, 0.245, 0.75, 0.75, 0.75, 0.25, 0.755, 0.245, 0.755, 0.755, 0.25, 0.75, 0.75, 0.75, 0.755, 0.755, 0.245, 0.755, 0.745, 0.745, 0.255, 0.745, 0.255, 0.745, 0.745, 0.745, 0.25, 0.25, 0.75, 0.25, 0.75, 0.25, 0.25, 0.25, 0.75, 0.25, 0.75, 0.75, 0.75, 0.75, 0.75, 0.25, 0.25, 0.75, 0.25, 0.25, 0.25, 0.25, 0.25, 0.75, 0.255, 0.255, 0.255, 0.745, 0.25, 0.75, 0.25, 0.25, 0.745, 0.255, 0.255, 0.255, 0.25, 0.25, 0.75, 0.25, 0.745, 0.745, 0.745, 0.255, 0.75, 0.25, 0.75, 0.75, 0.255, 0.745, 0.745, 0.745, 0.75, 0.75, 0.25, 0.75, 0.74, 0.26, 0.74, 0.74, 0.74, 0.74, 0.74, 0.26, 0.255, 0.255, 0.745, 0.255, 0.745, 0.255, 0.255, 0.255, 0.745, 0.255, 0.745, 0.745, 0.745, 0.745, 0.745, 0.255, 0.255, 0.745, 0.255, 0.255, 0.255, 0.255, 0.255, 0.745, 0.26, 0.26, 0.26, 0.74, 0.255, 0.745, 0.255, 0.255, 0.74, 0.26, 0.26, 0.26, 0.255, 0.255, 0.745, 0.255, 0.74, 0.74, 0.74, 0.26, 0.745, 0.255, 0.745, 0.745, 0.26, 0.74, 0.74, 0.74, 0.745, 0.745, 0.255, 0.745, 0.735, 0.265, 0.735, 0.735, 0.735, 0.735, 0.735, 0.265, 0.26, 0.74, 0.26, 0.26, 0.26, 0.26, 0.26, 0.74, 0.74, 0.74, 0.26, 0.74, 0.26, 0.74, 0.74, 0.74, 0.26, 0.26, 0.74, 0.26, 0.74, 0.26, 0.26, 0.26, 0.265, 0.265, 0.265, 0.735, 0.26, 0.74, 0.26, 0.26, 0.735, 0.265, 0.265, 0.265, 0.26, 0.26, 0.74, 0.26, 0.735, 0.735, 0.735, 0.265, 0.74, 0.26, 0.74, 0.74, 0.265, 0.735, 0.735, 0.735, 0.74, 0.74, 0.26, 0.74, 0.73, 0.73, 0.27, 0.73, 0.27, 0.73, 0.73, 0.73, 0.265, 0.735, 0.265, 0.265, 0.265, 0.265, 0.265, 0.735, 0.735, 0.735, 0.265, 0.735, 0.265, 0.735, 0.735, 0.735, 0.265, 0.265, 0.735, 0.265, 0.735, 0.265, 0.265, 0.265, 0.27, 0.27, 0.27, 0.73, 0.265, 0.735, 0.265, 0.265, 0.73, 0.27, 0.27, 0.27, 0.265, 0.265, 0.735, 0.265, 0.73, 0.73, 0.73, 0.27, 0.735, 0.265, 0.735, 0.735, 0.27, 0.73, 0.73, 0.73, 0.735, 0.735, 0.265, 0.735, 0.275, 0.725, 0.275, 0.275, 0.275, 0.275, 0.275, 0.725, 0.27, 0.27, 0.73, 0.27, 0.73, 0.27, 0.27, 0.27, 0.73, 0.27, 0.73, 0.73, 0.73, 0.73, 0.73, 0.27, 0.27, 0.73, 0.27, 0.27, 0.27, 0.27, 0.27, 0.73, 0.275, 0.275, 0.275, 0.725, 0.27, 0.73, 0.27, 0.27, 0.725, 0.275, 0.275, 0.275, 0.27, 0.27, 0.73, 0.27, 0.725, 0.725, 0.725, 0.275, 0.73, 0.27, 0.73, 0.73, 0.275, 0.725, 0.725, 0.725, 0.73, 0.73, 0.27, 0.73, 0.72, 0.28, 0.72, 0.72, 0.72, 0.72, 0.72, 0.28, 0.725, 0.725, 0.275, 0.725, 0.275, 0.725, 0.725, 0.725, 0.275, 0.275, 0.725, 0.275, 0.725, 0.275, 0.275, 0.275, 0.725, 0.275, 0.725, 0.725, 0.725, 0.725, 0.725, 0.275, 0.28, 0.28, 0.28, 0.72, 0.275, 0.725, 0.275, 0.275, 0.72, 0.28, 0.28, 0.28, 0.275, 0.275, 0.725, 0.275, 0.72, 0.72, 0.72, 0.28, 0.725, 0.275, 0.725, 0.725, 0.28, 0.72, 0.72, 0.72, 0.725, 0.725, 0.275, 0.725, 0.285, 0.285, 0.715, 0.285, 0.715, 0.285, 0.285, 0.285, 0.28, 0.72, 0.28, 0.28, 0.28, 0.28, 0.28, 0.72, 0.72, 0.72, 0.28, 0.72, 0.28, 0.72, 0.72, 0.72, 0.28, 0.28, 0.72, 0.28, 0.72, 0.28, 0.28, 0.28, 0.285, 0.285, 0.285, 0.715, 0.28, 0.72, 0.28, 0.28, 0.715, 0.285, 0.285, 0.285, 0.28, 0.28, 0.72, 0.28, 0.715, 0.715, 0.715, 0.285, 0.72, 0.28, 0.72, 0.72, 0.285, 0.715, 0.715, 0.715, 0.72, 0.72, 0.28, 0.72, 0.71, 0.71, 0.29, 0.71, 0.29, 0.71, 0.71, 0.71, 0.715, 0.285, 0.715, 0.715, 0.715, 0.715, 0.715, 0.285, 0.285, 0.715, 0.285, 0.285, 0.285, 0.285, 0.285, 0.715, 0.715, 0.715, 0.285, 0.715, 0.285, 0.715, 0.715, 0.715, 0.29, 0.29, 0.29, 0.71, 0.285, 0.715, 0.285, 0.285, 0.71, 0.29, 0.29, 0.29, 0.285, 0.285, 0.715, 0.285, 0.71, 0.71, 0.71, 0.29, 0.715, 0.285, 0.715, 0.715, 0.29, 0.71, 0.71, 0.71, 0.715, 0.715, 0.285, 0.715, 0.705, 0.295, 0.705, 0.705, 0.705, 0.705, 0.705, 0.295, 0.29, 0.29, 0.71, 0.29, 0.71, 0.29, 0.29, 0.29, 0.71, 0.29, 0.71, 0.71, 0.71, 0.71, 0.71, 0.29, 0.29, 0.71, 0.29, 0.29, 0.29, 0.29, 0.29, 0.71, 0.295, 0.295, 0.295, 0.705, 0.29, 0.71, 0.29, 0.29, 0.705, 0.295, 0.295, 0.295, 0.29, 0.29, 0.71, 0.29, 0.705, 0.705, 0.705, 0.295, 0.71, 0.29, 0.71, 0.71, 0.295, 0.705, 0.705, 0.705, 0.71, 0.71, 0.29, 0.71, 0.7, 0.3, 0.7, 0.7, 0.7, 0.7, 0.7, 0.3, 0.295, 0.705, 0.295, 0.295, 0.295, 0.295, 0.295, 0.705, 0.705, 0.705, 0.295, 0.705, 0.295, 0.705, 0.705, 0.705, 0.295, 0.295, 0.705, 0.295, 0.705, 0.295, 0.295, 0.295, 0.3, 0.3, 0.3, 0.7, 0.295, 0.705, 0.295, 0.295, 0.7, 0.3, 0.3, 0.3, 0.295, 0.295, 0.705, 0.295, 0.7, 0.7, 0.7, 0.3, 0.705, 0.295, 0.705, 0.705, 0.3, 0.7, 0.7, 0.7, 0.705, 0.705, 0.295, 0.705, 0.695, 0.695, 0.305, 0.695, 0.305, 0.695, 0.695, 0.695, 0.3, 0.7, 0.3, 0.3, 0.3, 0.3, 0.3, 0.7, 0.7, 0.7, 0.3, 0.7, 0.3, 0.7, 0.7, 0.7, 0.3, 0.3, 0.7, 0.3, 0.7, 0.3, 0.3, 0.3, 0.305, 0.305, 0.305, 0.695, 0.3, 0.7, 0.3, 0.3, 0.695, 0.305, 0.305, 0.305, 0.3, 0.3, 0.7, 0.3, 0.695, 0.695, 0.695, 0.305, 0.7, 0.3, 0.7, 0.7, 0.305, 0.695, 0.695, 0.695, 0.7, 0.7, 0.3, 0.7, 0.69, 0.69, 0.31, 0.69, 0.31, 0.69, 0.69, 0.69, 0.305, 0.305, 0.695, 0.305, 0.695, 0.305, 0.305, 0.305, 0.695, 0.305, 0.695, 0.695, 0.695, 0.695, 0.695, 0.305, 0.305, 0.695, 0.305, 0.305, 0.305, 0.305, 0.305, 0.695, 0.31, 0.31, 0.31, 0.69, 0.305, 0.695, 0.305, 0.305, 0.69, 0.31, 0.31, 0.31, 0.305, 0.305, 0.695, 0.305, 0.69, 0.69, 0.69, 0.31, 0.695, 0.305, 0.695, 0.695, 0.31, 0.69, 0.69, 0.69, 0.695, 0.695, 0.305, 0.695, 0.685, 0.315, 0.685, 0.685, 0.685, 0.685, 0.685, 0.315, 0.31, 0.31, 0.69, 0.31, 0.69, 0.31, 0.31, 0.31, 0.69, 0.31, 0.69, 0.69, 0.69, 0.69, 0.69, 0.31, 0.31, 0.69, 0.31, 0.31, 0.31, 0.31, 0.31, 0.69, 0.315, 0.315, 0.315, 0.685, 0.31, 0.69, 0.31, 0.31, 0.685, 0.315, 0.315, 0.315, 0.31, 0.31, 0.69, 0.31, 0.685, 0.685, 0.685, 0.315, 0.69, 0.31, 0.69, 0.69, 0.315, 0.685, 0.685, 0.685, 0.69, 0.69, 0.31, 0.69, 0.68, 0.32, 0.68, 0.68, 0.68, 0.68, 0.68, 0.32, 0.315, 0.685, 0.315, 0.315, 0.315, 0.315, 0.315, 0.685, 0.685, 0.685, 0.315, 0.685, 0.315, 0.685, 0.685, 0.685, 0.315, 0.315, 0.685, 0.315, 0.685, 0.315, 0.315, 0.315, 0.32, 0.32, 0.32, 0.68, 0.315, 0.685, 0.315, 0.315, 0.68, 0.32, 0.32, 0.32, 0.315, 0.315, 0.685, 0.315, 0.68, 0.68, 0.68, 0.32, 0.685, 0.315, 0.685, 0.685, 0.32, 0.68, 0.68, 0.68, 0.685, 0.685, 0.315, 0.685, 0.675, 0.675, 0.325, 0.675, 0.325, 0.675, 0.675, 0.675, 0.32, 0.68, 0.32, 0.32, 0.32, 0.32, 0.32, 0.68, 0.68, 0.68, 0.32, 0.68, 0.32, 0.68, 0.68, 0.68, 0.32, 0.32, 0.68, 0.32, 0.68, 0.32, 0.32, 0.32, 0.325, 0.325, 0.325, 0.675, 0.32, 0.68, 0.32, 0.32, 0.675, 0.325, 0.325, 0.325, 0.32, 0.32, 0.68, 0.32, 0.675, 0.675, 0.675, 0.325, 0.68, 0.32, 0.68, 0.68, 0.325, 0.675, 0.675, 0.675, 0.68, 0.68, 0.32, 0.68, 0.33, 0.67, 0.33, 0.33, 0.33, 0.33, 0.33, 0.67, 0.325, 0.325, 0.675, 0.325, 0.675, 0.325, 0.325, 0.325, 0.675, 0.325, 0.675, 0.675, 0.675, 0.675, 0.675, 0.325, 0.325, 0.675, 0.325, 0.325, 0.325, 0.325, 0.325, 0.675, 0.33, 0.33, 0.33, 0.67, 0.325, 0.675, 0.325, 0.325, 0.67, 0.33, 0.33, 0.33, 0.325, 0.325, 0.675, 0.325, 0.67, 0.67, 0.67, 0.33, 0.675, 0.325, 0.675, 0.675, 0.33, 0.67, 0.67, 0.67, 0.675, 0.675, 0.325, 0.675, 0.665, 0.335, 0.665, 0.665, 0.665, 0.665, 0.665, 0.335, 0.67, 0.67, 0.33, 0.67, 0.33, 0.67, 0.67, 0.67, 0.33, 0.33, 0.67, 0.33, 0.67, 0.33, 0.33, 0.33, 0.67, 0.33, 0.67, 0.67, 0.67, 0.67, 0.67, 0.33, 0.335, 0.335, 0.335, 0.665, 0.33, 0.67, 0.33, 0.33, 0.665, 0.335, 0.335, 0.335, 0.33, 0.33, 0.67, 0.33, 0.665, 0.665, 0.665, 0.335, 0.67, 0.33, 0.67, 0.67, 0.335, 0.665, 0.665, 0.665, 0.67, 0.67, 0.33, 0.67, 0.34, 0.34, 0.66, 0.34, 0.66, 0.34, 0.34, 0.34, 0.335, 0.665, 0.335, 0.335, 0.335, 0.335, 0.335, 0.665, 0.665, 0.665, 0.335, 0.665, 0.335, 0.665, 0.665, 0.665, 0.335, 0.335, 0.665, 0.335, 0.665, 0.335, 0.335, 0.335, 0.34, 0.34, 0.34, 0.66, 0.335, 0.665, 0.335, 0.335, 0.66, 0.34, 0.34, 0.34, 0.335, 0.335, 0.665, 0.335, 0.66, 0.66, 0.66, 0.34, 0.665, 0.335, 0.665, 0.665, 0.34, 0.66, 0.66, 0.66, 0.665, 0.665, 0.335, 0.665, 0.655, 0.655, 0.345, 0.655, 0.345, 0.655, 0.655, 0.655, 0.66, 0.34, 0.66, 0.66, 0.66, 0.66, 0.66, 0.34, 0.34, 0.66, 0.34, 0.34, 0.34, 0.34, 0.34, 0.66, 0.66, 0.66, 0.34, 0.66, 0.34, 0.66, 0.66, 0.66, 0.345, 0.345, 0.345, 0.655, 0.34, 0.66, 0.34, 0.34, 0.655, 0.345, 0.345, 0.345, 0.34, 0.34, 0.66, 0.34, 0.655, 0.655, 0.655, 0.345, 0.66, 0.34, 0.66, 0.66, 0.345, 0.655, 0.655, 0.655, 0.66, 0.66, 0.34, 0.66, 0.65, 0.35, 0.65, 0.65, 0.65, 0.65, 0.65, 0.35, 0.345, 0.345, 0.655, 0.345, 0.655, 0.345, 0.345, 0.345, 0.655, 0.345, 0.655, 0.655, 0.655, 0.655, 0.655, 0.345, 0.345, 0.655, 0.345, 0.345, 0.345, 0.345, 0.345, 0.655, 0.35, 0.35, 0.35, 0.65, 0.345, 0.655, 0.345, 0.345, 0.65, 0.35, 0.35, 0.35, 0.345, 0.345, 0.655, 0.345, 0.65, 0.65, 0.65, 0.35, 0.655, 0.345, 0.655, 0.655, 0.35, 0.65, 0.65, 0.65, 0.655, 0.655, 0.345, 0.655, 0.645, 0.355, 0.645, 0.645, 0.645, 0.645, 0.645, 0.355, 0.35, 0.65, 0.35, 0.35, 0.35, 0.35, 0.35, 0.65, 0.65, 0.65, 0.35, 0.65, 0.35, 0.65, 0.65, 0.65, 0.35, 0.35, 0.65, 0.35, 0.65, 0.35, 0.35, 0.35, 0.355, 0.355, 0.355, 0.645, 0.35, 0.65, 0.35, 0.35, 0.645, 0.355, 0.355, 0.355, 0.35, 0.35, 0.65, 0.35, 0.645, 0.645, 0.645, 0.355, 0.65, 0.35, 0.65, 0.65, 0.355, 0.645, 0.645, 0.645, 0.65, 0.65, 0.35, 0.65, 0.64, 0.64, 0.36, 0.64, 0.36, 0.64, 0.64, 0.64, 0.355, 0.645, 0.355, 0.355, 0.355, 0.355, 0.355, 0.645, 0.645, 0.645, 0.355, 0.645, 0.355, 0.645, 0.645, 0.645, 0.355, 0.355, 0.645, 0.355, 0.645, 0.355, 0.355, 0.355, 0.36, 0.36, 0.36, 0.64, 0.355, 0.645, 0.355, 0.355, 0.64, 0.36, 0.36, 0.36, 0.355, 0.355, 0.645, 0.355, 0.64, 0.64, 0.64, 0.36, 0.645, 0.355, 0.645, 0.645, 0.36, 0.64, 0.64, 0.64, 0.645, 0.645, 0.355, 0.645, 0.635, 0.635, 0.365, 0.635, 0.365, 0.635, 0.635, 0.635, 0.36, 0.36, 0.64, 0.36, 0.64, 0.36, 0.36, 0.36, 0.64, 0.36, 0.64, 0.64, 0.64, 0.64, 0.64, 0.36, 0.36, 0.64, 0.36, 0.36, 0.36, 0.36, 0.36, 0.64, 0.365, 0.365, 0.365, 0.635, 0.36, 0.64, 0.36, 0.36, 0.635, 0.365, 0.365, 0.365, 0.36, 0.36, 0.64, 0.36, 0.635, 0.635, 0.635, 0.365, 0.64, 0.36, 0.64, 0.64, 0.365, 0.635, 0.635, 0.635, 0.64, 0.64, 0.36, 0.64, 0.63, 0.37, 0.63, 0.63, 0.63, 0.63, 0.63, 0.37, 0.365, 0.365, 0.635, 0.365, 0.635, 0.365, 0.365, 0.365, 0.635, 0.365, 0.635, 0.635, 0.635, 0.635, 0.635, 0.365, 0.365, 0.635, 0.365, 0.365, 0.365, 0.365, 0.365, 0.635, 0.37, 0.37, 0.37, 0.63, 0.365, 0.635, 0.365, 0.365, 0.63, 0.37, 0.37, 0.37, 0.365, 0.365, 0.635, 0.365, 0.63, 0.63, 0.63, 0.37, 0.635, 0.365, 0.635, 0.635, 0.37, 0.63, 0.63, 0.63, 0.635, 0.635, 0.365, 0.635, 0.625, 0.375, 0.625, 0.625, 0.625, 0.625, 0.625, 0.375, 0.37, 0.63, 0.37, 0.37, 0.37, 0.37, 0.37, 0.63, 0.63, 0.63, 0.37, 0.63, 0.37, 0.63, 0.63, 0.63, 0.37, 0.37, 0.63, 0.37, 0.63, 0.37, 0.37, 0.37, 0.375, 0.375, 0.375, 0.625, 0.37, 0.63, 0.37, 0.37, 0.625, 0.375, 0.375, 0.375, 0.37, 0.37, 0.63, 0.37, 0.625, 0.625, 0.625, 0.375, 0.63, 0.37, 0.63, 0.63, 0.375, 0.625, 0.625, 0.625, 0.63, 0.63, 0.37, 0.63, 0.62, 0.62, 0.38, 0.62, 0.38, 0.62, 0.62, 0.62, 0.375, 0.625, 0.375, 0.375, 0.375, 0.375, 0.375, 0.625, 0.625, 0.625, 0.375, 0.625, 0.375, 0.625, 0.625, 0.625, 0.375, 0.375, 0.625, 0.375, 0.625, 0.375, 0.375, 0.375, 0.38, 0.38, 0.38, 0.62, 0.375, 0.625, 0.375, 0.375, 0.62, 0.38, 0.38, 0.38, 0.375, 0.375, 0.625, 0.375, 0.62, 0.62, 0.62, 0.38, 0.625, 0.375, 0.625, 0.625, 0.38, 0.62, 0.62, 0.62, 0.625, 0.625, 0.375, 0.625, 0.385, 0.615, 0.385, 0.385, 0.385, 0.385, 0.385, 0.615, 0.38, 0.38, 0.62, 0.38, 0.62, 0.38, 0.38, 0.38, 0.62, 0.38, 0.62, 0.62, 0.62, 0.62, 0.62, 0.38, 0.38, 0.62, 0.38, 0.38, 0.38, 0.38, 0.38, 0.62, 0.385, 0.385, 0.385, 0.615, 0.38, 0.62, 0.38, 0.38, 0.615, 0.385, 0.385, 0.385, 0.38, 0.38, 0.62, 0.38, 0.615, 0.615, 0.615, 0.385, 0.62, 0.38, 0.62, 0.62, 0.385, 0.615, 0.615, 0.615, 0.62, 0.62, 0.38, 0.62, 0.61, 0.39, 0.61, 0.61, 0.61, 0.61, 0.61, 0.39, 0.615, 0.615, 0.385, 0.615, 0.385, 0.615, 0.615, 0.615, 0.385, 0.385, 0.615, 0.385, 0.615, 0.385, 0.385, 0.385, 0.615, 0.385, 0.615, 0.615, 0.615, 0.615, 0.615, 0.385, 0.39, 0.39, 0.39, 0.61, 0.385, 0.615, 0.385, 0.385, 0.61, 0.39, 0.39, 0.39, 0.385, 0.385, 0.615, 0.385, 0.61, 0.61, 0.61, 0.39, 0.615, 0.385, 0.615, 0.615, 0.39, 0.61, 0.61, 0.61, 0.615, 0.615, 0.385, 0.615, 0.395, 0.395, 0.605, 0.395, 0.605, 0.395, 0.395, 0.395, 0.39, 0.61, 0.39, 0.39, 0.39, 0.39, 0.39, 0.61, 0.61, 0.61, 0.39, 0.61, 0.39, 0.61, 0.61, 0.61, 0.39, 0.39, 0.61, 0.39, 0.61, 0.39, 0.39, 0.39, 0.395, 0.395, 0.395, 0.605, 0.39, 0.61, 0.39, 0.39, 0.605, 0.395, 0.395, 0.395, 0.39, 0.39, 0.61, 0.39, 0.605, 0.605, 0.605, 0.395, 0.61, 0.39, 0.61, 0.61, 0.395, 0.605, 0.605, 0.605, 0.61, 0.61, 0.39, 0.61, 0.6, 0.6, 0.4, 0.6, 0.4, 0.6, 0.6, 0.6, 0.605, 0.395, 0.605, 0.605, 0.605, 0.605, 0.605, 0.395, 0.395, 0.605, 0.395, 0.395, 0.395, 0.395, 0.395, 0.605, 0.605, 0.605, 0.395, 0.605, 0.395, 0.605, 0.605, 0.605, 0.4, 0.4, 0.4, 0.6, 0.395, 0.605, 0.395, 0.395, 0.6, 0.4, 0.4, 0.4, 0.395, 0.395, 0.605, 0.395, 0.6, 0.6, 0.6, 0.4, 0.605, 0.395, 0.605, 0.605, 0.4, 0.6, 0.6, 0.6, 0.605, 0.605, 0.395, 0.605, 0.595, 0.405, 0.595, 0.595, 0.595, 0.595, 0.595, 0.405, 0.4, 0.4, 0.6, 0.4, 0.6, 0.4, 0.4, 0.4, 0.6, 0.4, 0.6, 0.6, 0.6, 0.6, 0.6, 0.4, 0.4, 0.6, 0.4, 0.4, 0.4, 0.4, 0.4, 0.6, 0.405, 0.405, 0.405, 0.595, 0.4, 0.6, 0.4, 0.4, 0.595, 0.405, 0.405, 0.405, 0.4, 0.4, 0.6, 0.4, 0.595, 0.595, 0.595, 0.405, 0.6, 0.4, 0.6, 0.6, 0.405, 0.595, 0.595, 0.595, 0.6, 0.6, 0.4, 0.6, 0.59, 0.41, 0.59, 0.59, 0.59, 0.59, 0.59, 0.41, 0.405, 0.595, 0.405, 0.405, 0.405, 0.405, 0.405, 0.595, 0.595, 0.595, 0.405, 0.595, 0.405, 0.595, 0.595, 0.595, 0.405, 0.405, 0.595, 0.405, 0.595, 0.405, 0.405, 0.405, 0.41, 0.41, 0.41, 0.59, 0.405, 0.595, 0.405, 0.405, 0.59, 0.41, 0.41, 0.41, 0.405, 0.405, 0.595, 0.405, 0.59, 0.59, 0.59, 0.41, 0.595, 0.405, 0.595, 0.595, 0.41, 0.59, 0.59, 0.59, 0.595, 0.595, 0.405, 0.595, 0.585, 0.585, 0.415, 0.585, 0.415, 0.585, 0.585, 0.585, 0.41, 0.59, 0.41, 0.41, 0.41, 0.41, 0.41, 0.59, 0.59, 0.59, 0.41, 0.59, 0.41, 0.59, 0.59, 0.59, 0.41, 0.41, 0.59, 0.41, 0.59, 0.41, 0.41, 0.41, 0.415, 0.415, 0.415, 0.585, 0.41, 0.59, 0.41, 0.41, 0.585, 0.415, 0.415, 0.415, 0.41, 0.41, 0.59, 0.41, 0.585, 0.585, 0.585, 0.415, 0.59, 0.41, 0.59, 0.59, 0.415, 0.585, 0.585, 0.585, 0.59, 0.59, 0.41, 0.59, 0.58, 0.58, 0.42, 0.58, 0.42, 0.58, 0.58, 0.58, 0.415, 0.415, 0.585, 0.415, 0.585, 0.415, 0.415, 0.415, 0.585, 0.415, 0.585, 0.585, 0.585, 0.585, 0.585, 0.415, 0.415, 0.585, 0.415, 0.415, 0.415, 0.415, 0.415, 0.585, 0.42, 0.42, 0.42, 0.58, 0.415, 0.585, 0.415, 0.415, 0.58, 0.42, 0.42, 0.42, 0.415, 0.415, 0.585, 0.415, 0.58, 0.58, 0.58, 0.42, 0.585, 0.415, 0.585, 0.585, 0.42, 0.58, 0.58, 0.58, 0.585, 0.585, 0.415, 0.585, 0.575, 0.425, 0.575, 0.575, 0.575, 0.575, 0.575, 0.425, 0.42, 0.42, 0.58, 0.42, 0.58, 0.42, 0.42, 0.42, 0.58, 0.42, 0.58, 0.58, 0.58, 0.58, 0.58, 0.42, 0.42, 0.58, 0.42, 0.42, 0.42, 0.42, 0.42, 0.58, 0.425, 0.425, 0.425, 0.575, 0.42, 0.58, 0.42, 0.42, 0.575, 0.425, 0.425, 0.425, 0.42, 0.42, 0.58, 0.42, 0.575, 0.575, 0.575, 0.425, 0.58, 0.42, 0.58, 0.58, 0.425, 0.575, 0.575, 0.575, 0.58, 0.58, 0.42, 0.58, 0.57, 0.43, 0.57, 0.57, 0.57, 0.57, 0.57, 0.43, 0.425, 0.575, 0.425, 0.425, 0.425, 0.425, 0.425, 0.575, 0.575, 0.575, 0.425, 0.575, 0.425, 0.575, 0.575, 0.575, 0.425, 0.425, 0.575, 0.425, 0.575, 0.425, 0.425, 0.425, 0.43, 0.43, 0.43, 0.57, 0.425, 0.575, 0.425, 0.425, 0.57, 0.43, 0.43, 0.43, 0.425, 0.425, 0.575, 0.425, 0.57, 0.57, 0.57, 0.43, 0.575, 0.425, 0.575, 0.575, 0.43, 0.57, 0.57, 0.57, 0.575, 0.575, 0.425, 0.575, 0.565, 0.565, 0.435, 0.565, 0.435, 0.565, 0.565, 0.565, 0.43, 0.57, 0.43, 0.43, 0.43, 0.43, 0.43, 0.57, 0.57, 0.57, 0.43, 0.57, 0.43, 0.57, 0.57, 0.57, 0.43, 0.43, 0.57, 0.43, 0.57, 0.43, 0.43, 0.43, 0.435, 0.435, 0.435, 0.565, 0.43, 0.57, 0.43, 0.43, 0.565, 0.435, 0.435, 0.435, 0.43, 0.43, 0.57, 0.43, 0.565, 0.565, 0.565, 0.435, 0.57, 0.43, 0.57, 0.57, 0.435, 0.565, 0.565, 0.565, 0.57, 0.57, 0.43, 0.57, 0.44, 0.56, 0.44, 0.44, 0.44, 0.44, 0.44, 0.56, 0.435, 0.435, 0.565, 0.435, 0.565, 0.435, 0.435, 0.435, 0.565, 0.435, 0.565, 0.565, 0.565, 0.565, 0.565, 0.435, 0.435, 0.565, 0.435, 0.435, 0.435, 0.435, 0.435, 0.565, 0.44, 0.44, 0.44, 0.56, 0.435, 0.565, 0.435, 0.435, 0.56, 0.44, 0.44, 0.44, 0.435, 0.435, 0.565, 0.435, 0.56, 0.56, 0.56, 0.44, 0.565, 0.435, 0.565, 0.565, 0.44, 0.56, 0.56, 0.56, 0.565, 0.565, 0.435, 0.565, 0.555, 0.445, 0.555, 0.555, 0.555, 0.555, 0.555, 0.445, 0.56, 0.56, 0.44, 0.56, 0.44, 0.56, 0.56, 0.56, 0.44, 0.44, 0.56, 0.44, 0.56, 0.44, 0.44, 0.44, 0.56, 0.44, 0.56, 0.56, 0.56, 0.56, 0.56, 0.44, 0.445, 0.445, 0.445, 0.555, 0.44, 0.56, 0.44, 0.44, 0.555, 0.445, 0.445, 0.445, 0.44, 0.44, 0.56, 0.44, 0.555, 0.555, 0.555, 0.445, 0.56, 0.44, 0.56, 0.56, 0.445, 0.555, 0.555, 0.555, 0.56, 0.56, 0.44, 0.56, 0.45, 0.45, 0.55, 0.45, 0.55, 0.45, 0.45, 0.45, 0.445, 0.555, 0.445, 0.445, 0.445, 0.445, 0.445, 0.555, 0.555, 0.555, 0.445, 0.555, 0.445, 0.555, 0.555, 0.555, 0.445, 0.445, 0.555, 0.445, 0.555, 0.445, 0.445, 0.445, 0.45, 0.45, 0.45, 0.55, 0.445, 0.555, 0.445, 0.445, 0.55, 0.45, 0.45, 0.45, 0.445, 0.445, 0.555, 0.445, 0.55, 0.55, 0.55, 0.45, 0.555, 0.445, 0.555, 0.555, 0.45, 0.55, 0.55, 0.55, 0.555, 0.555, 0.445, 0.555, 0.545, 0.545, 0.455, 0.545, 0.455, 0.545, 0.545, 0.545, 0.55, 0.45, 0.55, 0.55, 0.55, 0.55, 0.55, 0.45, 0.45, 0.55, 0.45, 0.45, 0.45, 0.45, 0.45, 0.55, 0.55, 0.55, 0.45, 0.55, 0.45, 0.55, 0.55, 0.55, 0.455, 0.455, 0.455, 0.545, 0.45, 0.55, 0.45, 0.45, 0.545, 0.455, 0.455, 0.455, 0.45, 0.45, 0.55, 0.45, 0.545, 0.545, 0.545, 0.455, 0.55, 0.45, 0.55, 0.55, 0.455, 0.545, 0.545, 0.545, 0.55, 0.55, 0.45, 0.55, 0.54, 0.46, 0.54, 0.54, 0.54, 0.54, 0.54, 0.46, 0.455, 0.455, 0.545, 0.455, 0.545, 0.455, 0.455, 0.455, 0.545, 0.455, 0.545, 0.545, 0.545, 0.545, 0.545, 0.455, 0.455, 0.545, 0.455, 0.455, 0.455, 0.455, 0.455, 0.545, 0.46, 0.46, 0.46, 0.54, 0.455, 0.545, 0.455, 0.455, 0.54, 0.46, 0.46, 0.46, 0.455, 0.455, 0.545, 0.455, 0.54, 0.54, 0.54, 0.46, 0.545, 0.455, 0.545, 0.545, 0.46, 0.54, 0.54, 0.54, 0.545, 0.545, 0.455, 0.545, 0.535, 0.465, 0.535, 0.535, 0.535, 0.535, 0.535, 0.465, 0.46, 0.54, 0.46, 0.46, 0.46, 0.46, 0.46, 0.54, 0.54, 0.54, 0.46, 0.54, 0.46, 0.54, 0.54, 0.54, 0.46, 0.46, 0.54, 0.46, 0.54, 0.46, 0.46, 0.46, 0.465, 0.465, 0.465, 0.535, 0.46, 0.54, 0.46, 0.46, 0.535, 0.465, 0.465, 0.465, 0.46, 0.46, 0.54, 0.46, 0.535, 0.535, 0.535, 0.465, 0.54, 0.46, 0.54, 0.54, 0.465, 0.535, 0.535, 0.535, 0.54, 0.54, 0.46, 0.54, 0.53, 0.53, 0.47, 0.53, 0.47, 0.53, 0.53, 0.53, 0.465, 0.535, 0.465, 0.465, 0.465, 0.465, 0.465, 0.535, 0.535, 0.535, 0.465, 0.535, 0.465, 0.535, 0.535, 0.535, 0.465, 0.465, 0.535, 0.465, 0.535, 0.465, 0.465, 0.465, 0.47, 0.47, 0.47, 0.53, 0.465, 0.535, 0.465, 0.465, 0.53, 0.47, 0.47, 0.47, 0.465, 0.465, 0.535, 0.465, 0.53, 0.53, 0.53, 0.47, 0.535, 0.465, 0.535, 0.535, 0.47, 0.53, 0.53, 0.53, 0.535, 0.535, 0.465, 0.535, 0.525, 0.525, 0.475, 0.525, 0.475, 0.525, 0.525, 0.525, 0.47, 0.47, 0.53, 0.47, 0.53, 0.47, 0.47, 0.47, 0.53, 0.47, 0.53, 0.53, 0.53, 0.53, 0.53, 0.47, 0.47, 0.53, 0.47, 0.47, 0.47, 0.47, 0.47, 0.53, 0.475, 0.475, 0.475, 0.525, 0.47, 0.53, 0.47, 0.47, 0.525, 0.475, 0.475, 0.475, 0.47, 0.47, 0.53, 0.47, 0.525, 0.525, 0.525, 0.475, 0.53, 0.47, 0.53, 0.53, 0.475, 0.525, 0.525, 0.525, 0.53, 0.53, 0.47, 0.53, 0.52, 0.48, 0.52, 0.52, 0.52, 0.52, 0.52, 0.48, 0.475, 0.475, 0.525, 0.475, 0.525, 0.475, 0.475, 0.475, 0.525, 0.475, 0.525, 0.525, 0.525, 0.525, 0.525, 0.475, 0.475, 0.525, 0.475, 0.475, 0.475, 0.475, 0.475, 0.525, 0.48, 0.48, 0.48, 0.52, 0.475, 0.525, 0.475, 0.475, 0.52, 0.48, 0.48, 0.48, 0.475, 0.475, 0.525, 0.475, 0.52, 0.52, 0.52, 0.48, 0.525, 0.475, 0.525, 0.525, 0.48, 0.52, 0.52, 0.52, 0.525, 0.525, 0.475, 0.525, 0.515, 0.485, 0.515, 0.515, 0.515, 0.515, 0.515, 0.485, 0.48, 0.52, 0.48, 0.48, 0.48, 0.48, 0.48, 0.52, 0.52, 0.52, 0.48, 0.52, 0.48, 0.52, 0.52, 0.52, 0.48, 0.48, 0.52, 0.48, 0.52, 0.48, 0.48, 0.48, 0.485, 0.485, 0.485, 0.515, 0.48, 0.52, 0.48, 0.48, 0.515, 0.485, 0.485, 0.485, 0.48, 0.48, 0.52, 0.48, 0.515, 0.515, 0.515, 0.485, 0.52, 0.48, 0.52, 0.52, 0.485, 0.515, 0.515, 0.515, 0.52, 0.52, 0.48, 0.52, 0.51, 0.51, 0.49, 0.51, 0.49, 0.51, 0.51, 0.51, 0.485, 0.515, 0.485, 0.485, 0.485, 0.485, 0.485, 0.515, 0.515, 0.515, 0.485, 0.515, 0.485, 0.515, 0.515, 0.515, 0.485, 0.485, 0.515, 0.485, 0.515, 0.485, 0.485, 0.485, 0.49, 0.49, 0.49, 0.51, 0.485, 0.515, 0.485, 0.485, 0.51, 0.49, 0.49, 0.49, 0.485, 0.485, 0.515, 0.485, 0.51, 0.51, 0.51, 0.49, 0.515, 0.485, 0.515, 0.515, 0.49, 0.51, 0.51, 0.51, 0.515, 0.515, 0.485, 0.515, 0.495, 0.505, 0.495, 0.495, 0.495, 0.495, 0.495, 0.505, 0.49, 0.49, 0.51, 0.49, 0.51, 0.49, 0.49, 0.49, 0.51, 0.49, 0.51, 0.51, 0.51, 0.51, 0.51, 0.49, 0.49, 0.51, 0.49, 0.49, 0.49, 0.49, 0.49, 0.51, 0.495, 0.495, 0.495, 0.505, 0.49, 0.51, 0.49, 0.49, 0.505, 0.495, 0.495, 0.495, 0.49, 0.49, 0.51, 0.49, 0.505, 0.505, 0.505, 0.495, 0.51, 0.49, 0.51, 0.51, 0.495, 0.505, 0.505, 0.505, 0.51, 0.51, 0.49, 0.51, 0.5, 0.5, 0.5, 0.5, 0.5, 0.5, 0.5, 0.5, 0.505, 0.505, 0.495, 0.505, 0.495, 0.505, 0.505, 0.505, 0.495, 0.495, 0.505, 0.495, 0.505, 0.495, 0.495, 0.495, 0.505, 0.495, 0.505, 0.505, 0.505, 0.505, 0.505, 0.495, 0.5, 0.5, 0.5, 0.5, 0.495, 0.505, 0.495, 0.495, 0.5, 0.5, 0.5, 0.5, 0.495, 0.495, 0.505, 0.495, 0.5, 0.5, 0.5, 0.5, 0.505, 0.495, 0.505, 0.505, 0.5, 0.5, 0.5, 0.5, 0.505, 0.505, 0.495, 0.505, 0.5, 0.5, 0.5, 0.5, 0.5, 0.5, 0.5, 0.5, 0.5, 0.5, 0.5, 0.5, 0.5, 0.5, 0.5, 0.5, 0.5, 0.5, 0.5, 0.5, 0.5, 0.5, 0.5, 0.5, 0.5, 0.5, 0.5, 0.5, 0.5, 0.5, 0.5, 0.5])
me_plane_014.update()

# ---- objects
ob_plane = bpy.data.objects.new('Plane', me_plane_014)

# ---- transforms, parenting, visibility, modifiers, constraints
ob_plane.location = (0.0, 0.0, 0.0)

# ---- collection membership
col_collection.objects.link(ob_plane)

# ---- scene / render settings (as saved in the file)
scene.frame_start = 1; scene.frame_end = 250; scene.frame_set(1)
scene.render.engine = 'BLENDER_EEVEE_NEXT'
bpy.context.view_layer.update()

# ---- added for rendering (the .blend has no active camera and no usable light): camera, sun
cam_auto = bpy.data.cameras.new('AutoCamera')
cam_auto.lens = 50.0
cam_auto.sensor_width = 36.0
cam_auto.clip_end = 1000.0
ob_auto_camera = bpy.data.objects.new('AutoCamera', cam_auto)
scene.collection.objects.link(ob_auto_camera)
ob_auto_camera.location = (2.77567, -3.33081, 2.72054)
ob_auto_camera.rotation_euler = (1.09748, -7.21219e-08, 0.694738)
scene.camera = ob_auto_camera
light_auto_sun = bpy.data.lights.new('AutoSun', 'SUN')
light_auto_sun.energy = 3.0
light_auto_sun.angle = 0.0523599
ob_auto_sun = bpy.data.objects.new('AutoSun', light_auto_sun)
scene.collection.objects.link(ob_auto_sun)
ob_auto_sun.rotation_euler = (0.872665, 0.174533, 0.523599)
bpy.context.view_layer.update()
